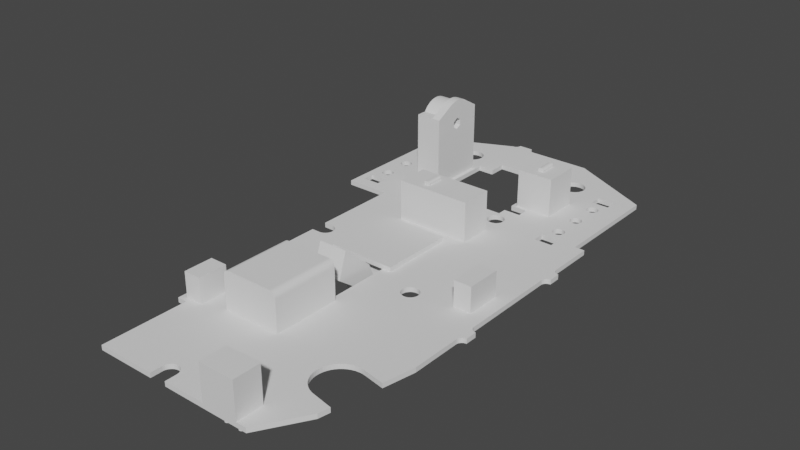 # Source: mousemod1.blend  (saved by Blender 2.82.7; exported with 4.5.12 LTS)
import bpy
from mathutils import Matrix  # noqa: F401  (used for matrix-valued properties, if any)

bpy.ops.wm.read_factory_settings(use_empty=True)
scene = bpy.context.scene
scene.name = 'Scene'

# ---- collections
col_collection = bpy.data.collections.new('Collection'); scene.collection.children.link(col_collection)

# ---- world
world_world = bpy.data.worlds.new('World'); scene.world = world_world
world_world.use_nodes = True; world_world.node_tree.nodes.clear()
_N = world_world.node_tree.nodes; _L = world_world.node_tree.links
n0 = _N.new('ShaderNodeOutputWorld'); n0.name = 'World Output'; n0.location = (300, 300)
n1 = _N.new('ShaderNodeBackground'); n1.name = 'Background'; n1.location = (10, 300)
n1.inputs[0].default_value = (0.05088, 0.05088, 0.05088, 1.0)
_L.new(n1.outputs[0], n0.inputs[0])
n0.is_active_output = True
world_world.color = (0.05088, 0.05088, 0.05088)
world_world.use_sun_shadow = False
world_world.sun_shadow_jitter_overblur = 0.0

# ---- meshes
me_g305_circuit = bpy.data.meshes.new('G305 circuit')
me_g305_circuit.from_pydata([(-8.771, 18.59, 0.8), (-8.771, 18.59, 0.0), (-8.81, 18.9, 0.8), (-8.81, 18.9, 0.0), (-8.771, 19.21, 0.8), (-8.771, 19.21, 0.0), (-8.655, 19.5, 0.8), (-8.655, 19.5, 0.0), (-8.471, 19.75, 0.8), (-8.471, 19.75, 0.0), (-8.23, 19.95, 0.8), (-8.23, 19.95, 0.0), (-7.946, 20.09, 0.8), (-7.946, 20.09, 0.0), (-7.638, 20.15, 0.8), (-7.638, 20.15, 0.0), (-7.326, 20.13, 0.8), (-7.326, 20.13, 0.0), (-7.028, 20.03, 0.8), (-7.028, 20.03, 0.0), (-6.763, 19.86, 0.8), (-6.763, 19.86, 0.0), (-6.549, 19.63, 0.8), (-6.549, 19.63, 0.0), (-6.398, 19.36, 0.8), (-6.398, 19.36, 0.0), (-6.32, 19.06, 0.8), (-6.32, 19.06, 0.0), (-6.32, 18.74, 0.8), (-6.32, 18.74, 0.0), (-6.398, 18.44, 0.8), (-6.398, 18.44, 0.0), (-6.549, 18.16, 0.8), (-6.549, 18.16, 0.0), (-6.763, 17.94, 0.8), (-6.763, 17.94, 0.0), (-7.028, 17.77, 0.8), (-7.028, 17.77, 0.0), (-7.326, 17.67, 0.8), (-7.326, 17.67, 0.0), (-7.638, 17.65, 0.8), (-7.638, 17.65, 0.0), (-7.946, 17.71, 0.8), (-7.946, 17.71, 0.0), (-8.23, 17.84, 0.8), (-8.23, 17.84, 0.0), (-8.471, 18.04, 0.8), (-8.471, 18.04, 0.0), (-8.655, 18.3, 0.8), (-8.655, 18.3, 0.0), (-18.68, 26.42, 0.8), (-18.68, 26.42, 0.0), (-18.71, 26.68, 0.8), (-18.71, 26.68, 0.0), (-18.68, 26.94, 0.8), (-18.68, 26.94, 0.0), (-18.58, 27.18, 0.8), (-18.58, 27.18, 0.0), (-18.42, 27.39, 0.8), (-18.42, 27.39, 0.0), (-18.21, 27.54, 0.8), (-18.21, 27.54, 0.0), (-17.97, 27.64, 0.8), (-17.97, 27.64, 0.0), (-17.71, 27.68, 0.8), (-17.71, 27.68, 0.0), (-17.45, 27.64, 0.8), (-17.45, 27.64, 0.0), (-17.21, 27.54, 0.8), (-17.21, 27.54, 0.0), (-17.0, 27.39, 0.8), (-17.0, 27.39, 0.0), (-16.84, 27.18, 0.8), (-16.84, 27.18, 0.0), (-16.74, 26.94, 0.8), (-16.74, 26.94, 0.0), (-16.71, 26.68, 0.8), (-16.71, 26.68, 0.0), (-16.74, 26.42, 0.8), (-16.74, 26.42, 0.0), (-16.84, 26.18, 0.8), (-16.84, 26.18, 0.0), (-17.0, 25.97, 0.8), (-17.0, 25.97, 0.0), (-17.21, 25.81, 0.8), (-17.21, 25.81, 0.0), (-17.45, 25.71, 0.8), (-17.45, 25.71, 0.0), (-17.71, 25.68, 0.8), (-17.71, 25.68, 0.0), (-17.97, 25.71, 0.8), (-17.97, 25.71, 0.0), (-18.21, 25.81, 0.8), (-18.21, 25.81, 0.0), (-18.42, 25.97, 0.8), (-18.42, 25.97, 0.0), (-18.58, 26.18, 0.8), (-18.58, 26.18, 0.0), (10.13, -8.236, 0.8), (10.13, -8.236, 0.0), (10.09, -7.901, 0.8), (10.09, -7.901, 0.0), (10.13, -7.567, 0.8), (10.13, -7.567, 0.0), (10.24, -7.251, 0.8), (10.24, -7.251, 0.0), (10.43, -6.969, 0.8), (10.43, -6.969, 0.0), (10.67, -6.738, 0.8), (10.67, -6.738, 0.0), (10.97, -6.57, 0.8), (10.97, -6.57, 0.0), (11.29, -6.473, 0.8), (11.29, -6.473, 0.0), (11.62, -6.454, 0.8), (11.62, -6.454, 0.0), (11.96, -6.512, 0.8), (11.96, -6.512, 0.0), (12.27, -6.646, 0.8), (12.27, -6.646, 0.0), (12.54, -6.847, 0.8), (12.54, -6.847, 0.0), (12.75, -7.104, 0.8), (12.75, -7.104, 0.0), (12.9, -7.405, 0.8), (12.9, -7.405, 0.0), (12.98, -7.733, 0.8), (12.98, -7.733, 0.0), (12.98, -8.07, 0.8), (12.98, -8.07, 0.0), (12.9, -8.397, 0.8), (12.9, -8.397, 0.0), (12.75, -8.698, 0.8), (12.75, -8.698, 0.0), (12.54, -8.956, 0.8), (12.54, -8.956, 0.0), (12.27, -9.157, 0.8), (12.27, -9.157, 0.0), (11.96, -9.29, 0.8), (11.96, -9.29, 0.0), (11.62, -9.349, 0.8), (11.62, -9.349, 0.0), (11.29, -9.329, 0.8), (11.29, -9.329, 0.0), (10.97, -9.233, 0.8), (10.97, -9.233, 0.0), (10.67, -9.064, 0.8), (10.67, -9.064, 0.0), (10.43, -8.833, 0.8), (10.43, -8.833, 0.0), (10.24, -8.552, 0.8), (10.24, -8.552, 0.0), (-18.68, 21.34, 0.8), (-18.68, 21.34, 0.0), (-18.71, 21.6, 0.8), (-18.71, 21.6, 0.0), (-18.68, 21.86, 0.8), (-18.68, 21.86, 0.0), (-18.58, 22.1, 0.8), (-18.58, 22.1, 0.0), (-18.42, 22.31, 0.8), (-18.42, 22.31, 0.0), (-18.21, 22.46, 0.8), (-18.21, 22.46, 0.0), (-17.97, 22.56, 0.8), (-17.97, 22.56, 0.0), (-17.71, 22.6, 0.8), (-17.71, 22.6, 0.0), (-17.45, 22.56, 0.8), (-17.45, 22.56, 0.0), (-17.21, 22.46, 0.8), (-17.21, 22.46, 0.0), (-17.0, 22.31, 0.8), (-17.0, 22.31, 0.0), (-16.84, 22.1, 0.8), (-16.84, 22.1, 0.0), (-16.74, 21.86, 0.8), (-16.74, 21.86, 0.0), (-16.71, 21.6, 0.8), (-16.71, 21.6, 0.0), (-16.74, 21.34, 0.8), (-16.74, 21.34, 0.0), (-16.84, 21.1, 0.8), (-16.84, 21.1, 0.0), (-17.0, 20.89, 0.8), (-17.0, 20.89, 0.0), (-17.21, 20.73, 0.8), (-17.21, 20.73, 0.0), (-17.45, 20.63, 0.8), (-17.45, 20.63, 0.0), (-17.71, 20.6, 0.8), (-17.71, 20.6, 0.0), (-17.97, 20.63, 0.8), (-17.97, 20.63, 0.0), (-18.21, 20.73, 0.8), (-18.21, 20.73, 0.0), (-18.42, 20.89, 0.8), (-18.42, 20.89, 0.0), (-18.58, 21.1, 0.8), (-18.58, 21.1, 0.0), (16.75, 26.42, 0.8), (16.75, 26.42, 0.0), (16.71, 26.68, 0.8), (16.71, 26.68, 0.0), (16.75, 26.94, 0.8), (16.75, 26.94, 0.0), (16.85, 27.18, 0.8), (16.85, 27.18, 0.0), (17.0, 27.39, 0.8), (17.0, 27.39, 0.0), (17.21, 27.54, 0.8), (17.21, 27.54, 0.0), (17.45, 27.64, 0.8), (17.45, 27.64, 0.0), (17.71, 27.68, 0.8), (17.71, 27.68, 0.0), (17.97, 27.64, 0.8), (17.97, 27.64, 0.0), (18.21, 27.54, 0.8), (18.21, 27.54, 0.0), (18.42, 27.39, 0.8), (18.42, 27.39, 0.0), (18.58, 27.18, 0.8), (18.58, 27.18, 0.0), (18.68, 26.94, 0.8), (18.68, 26.94, 0.0), (18.71, 26.68, 0.8), (18.71, 26.68, 0.0), (18.68, 26.42, 0.8), (18.68, 26.42, 0.0), (18.58, 26.18, 0.8), (18.58, 26.18, 0.0), (18.42, 25.97, 0.8), (18.42, 25.97, 0.0), (18.21, 25.81, 0.8), (18.21, 25.81, 0.0), (17.97, 25.71, 0.8), (17.97, 25.71, 0.0), (17.71, 25.68, 0.8), (17.71, 25.68, 0.0), (17.45, 25.71, 0.8), (17.45, 25.71, 0.0), (17.21, 25.81, 0.8), (17.21, 25.81, 0.0), (17.0, 25.97, 0.8), (17.0, 25.97, 0.0), (16.85, 26.18, 0.8), (16.85, 26.18, 0.0), (19.21, 19.1, 0.0), (19.21, 17.1, 0.0), (19.21, 19.1, 0.8), (19.21, 17.1, 0.8), (16.21, 19.1, 0.0), (16.21, 19.1, 0.8), (16.21, 17.1, 0.0), (16.21, 17.1, 0.8), (16.75, 21.34, 0.8), (16.75, 21.34, 0.0), (16.71, 21.6, 0.8), (16.71, 21.6, 0.0), (16.75, 21.86, 0.8), (16.75, 21.86, 0.0), (16.85, 22.1, 0.8), (16.85, 22.1, 0.0), (17.0, 22.31, 0.8), (17.0, 22.31, 0.0), (17.21, 22.46, 0.8), (17.21, 22.46, 0.0), (17.45, 22.56, 0.8), (17.45, 22.56, 0.0), (17.71, 22.6, 0.8), (17.71, 22.6, 0.0), (17.97, 22.56, 0.8), (17.97, 22.56, 0.0), (18.21, 22.46, 0.8), (18.21, 22.46, 0.0), (18.42, 22.31, 0.8), (18.42, 22.31, 0.0), (18.58, 22.1, 0.8), (18.58, 22.1, 0.0), (18.68, 21.86, 0.8), (18.68, 21.86, 0.0), (18.71, 21.6, 0.8), (18.71, 21.6, 0.0), (18.68, 21.34, 0.8), (18.68, 21.34, 0.0), (18.58, 21.1, 0.8), (18.58, 21.1, 0.0), (18.42, 20.89, 0.8), (18.42, 20.89, 0.0), (18.21, 20.73, 0.8), (18.21, 20.73, 0.0), (17.97, 20.63, 0.8), (17.97, 20.63, 0.0), (17.71, 20.6, 0.8), (17.71, 20.6, 0.0), (17.45, 20.63, 0.8), (17.45, 20.63, 0.0), (17.21, 20.73, 0.8), (17.21, 20.73, 0.0), (17.0, 20.89, 0.8), (17.0, 20.89, 0.0), (16.85, 21.1, 0.8), (16.85, 21.1, 0.0), (-12.78, 36.96, 0.8), (-12.78, 36.96, 0.0), (-12.82, 37.35, 0.8), (-12.82, 37.35, 0.0), (-12.78, 37.74, 0.8), (-12.78, 37.74, 0.0), (-12.67, 38.12, 0.8), (-12.67, 38.12, 0.0), (-12.48, 38.46, 0.8), (-12.48, 38.46, 0.0), (-12.23, 38.77, 0.8), (-12.23, 38.77, 0.0), (-11.93, 39.01, 0.8), (-11.93, 39.01, 0.0), (-11.59, 39.2, 0.8), (-11.59, 39.2, 0.0), (-11.21, 39.31, 0.8), (-11.21, 39.31, 0.0), (-10.82, 39.35, 0.8), (-10.82, 39.35, 0.0), (-10.43, 39.31, 0.8), (-10.43, 39.31, 0.0), (-10.05, 39.2, 0.8), (-10.05, 39.2, 0.0), (-9.709, 39.01, 0.8), (-9.709, 39.01, 0.0), (-9.406, 38.77, 0.8), (-9.406, 38.77, 0.0), (-9.157, 38.46, 0.8), (-9.157, 38.46, 0.0), (-8.972, 38.12, 0.8), (-8.972, 38.12, 0.0), (-8.859, 37.74, 0.8), (-8.859, 37.74, 0.0), (-8.82, 37.35, 0.8), (-8.82, 37.35, 0.0), (-8.859, 36.96, 0.8), (-8.859, 36.96, 0.0), (-8.972, 36.59, 0.8), (-8.972, 36.59, 0.0), (-9.157, 36.24, 0.8), (-9.157, 36.24, 0.0), (-9.406, 35.94, 0.8), (-9.406, 35.94, 0.0), (-9.709, 35.69, 0.8), (-9.709, 35.69, 0.0), (-10.05, 35.5, 0.8), (-10.05, 35.5, 0.0), (-10.43, 35.39, 0.8), (-10.43, 35.39, 0.0), (-10.82, 35.35, 0.8), (-10.82, 35.35, 0.0), (-11.21, 35.39, 0.8), (-11.21, 35.39, 0.0), (-11.59, 35.5, 0.8), (-11.59, 35.5, 0.0), (-11.93, 35.69, 0.8), (-11.93, 35.69, 0.0), (-12.23, 35.94, 0.8), (-12.23, 35.94, 0.0), (-12.48, 36.24, 0.8), (-12.48, 36.24, 0.0), (-12.67, 36.59, 0.8), (-12.67, 36.59, 0.0), (-16.21, 36.21, 0.0), (-16.21, 34.21, 0.0), (-16.21, 36.21, 0.8), (-16.21, 34.21, 0.8), (-19.21, 36.21, 0.0), (-19.21, 36.21, 0.8), (-19.21, 34.21, 0.0), (-19.21, 34.21, 0.8), (16.75, 31.5, 0.8), (16.75, 31.5, 0.0), (16.71, 31.76, 0.8), (16.71, 31.76, 0.0), (16.75, 32.02, 0.8), (16.75, 32.02, 0.0), (16.85, 32.26, 0.8), (16.85, 32.26, 0.0), (17.0, 32.47, 0.8), (17.0, 32.47, 0.0), (17.21, 32.62, 0.8), (17.21, 32.62, 0.0), (17.45, 32.72, 0.8), (17.45, 32.72, 0.0), (17.71, 32.76, 0.8), (17.71, 32.76, 0.0), (17.97, 32.72, 0.8), (17.97, 32.72, 0.0), (18.21, 32.62, 0.8), (18.21, 32.62, 0.0), (18.42, 32.47, 0.8), (18.42, 32.47, 0.0), (18.58, 32.26, 0.8), (18.58, 32.26, 0.0), (18.68, 32.02, 0.8), (18.68, 32.02, 0.0), (18.71, 31.76, 0.8), (18.71, 31.76, 0.0), (18.68, 31.5, 0.8), (18.68, 31.5, 0.0), (18.58, 31.26, 0.8), (18.58, 31.26, 0.0), (18.42, 31.05, 0.8), (18.42, 31.05, 0.0), (18.21, 30.89, 0.8), (18.21, 30.89, 0.0), (17.97, 30.79, 0.8), (17.97, 30.79, 0.0), (17.71, 30.76, 0.8), (17.71, 30.76, 0.0), (17.45, 30.79, 0.8), (17.45, 30.79, 0.0), (17.21, 30.89, 0.8), (17.21, 30.89, 0.0), (17.0, 31.05, 0.8), (17.0, 31.05, 0.0), (16.85, 31.26, 0.8), (16.85, 31.26, 0.0), (6.029, 18.56, 0.8), (6.029, 18.56, 0.0), (5.99, 18.9, 0.8), (5.99, 18.9, 0.0), (6.029, 19.23, 0.8), (6.029, 19.23, 0.0), (6.144, 19.55, 0.8), (6.144, 19.55, 0.0), (6.329, 19.83, 0.8), (6.329, 19.83, 0.0), (6.574, 20.06, 0.8), (6.574, 20.06, 0.0), (6.866, 20.23, 0.8), (6.866, 20.23, 0.0), (7.188, 20.33, 0.8), (7.188, 20.33, 0.0), (7.525, 20.35, 0.8), (7.525, 20.35, 0.0), (7.856, 20.29, 0.8), (7.856, 20.29, 0.0), (8.165, 20.15, 0.8), (8.165, 20.15, 0.0), (8.435, 19.95, 0.8), (8.435, 19.95, 0.0), (8.652, 19.7, 0.8), (8.652, 19.7, 0.0), (8.803, 19.39, 0.8), (8.803, 19.39, 0.0), (8.88, 19.07, 0.8), (8.88, 19.07, 0.0), (8.88, 18.73, 0.8), (8.88, 18.73, 0.0), (8.803, 18.4, 0.8), (8.803, 18.4, 0.0), (8.652, 18.1, 0.8), (8.652, 18.1, 0.0), (8.435, 17.84, 0.8), (8.435, 17.84, 0.0), (8.165, 17.64, 0.8), (8.165, 17.64, 0.0), (7.856, 17.51, 0.8), (7.856, 17.51, 0.0), (7.525, 17.45, 0.8), (7.525, 17.45, 0.0), (7.188, 17.47, 0.8), (7.188, 17.47, 0.0), (6.866, 17.57, 0.8), (6.866, 17.57, 0.0), (6.574, 17.74, 0.8), (6.574, 17.74, 0.0), (6.329, 17.97, 0.8), (6.329, 17.97, 0.0), (6.144, 18.25, 0.8), (6.144, 18.25, 0.0), (-6.877, 22.45, 0.0), (-6.877, 34.15, 0.0), (-6.877, 22.45, 0.8), (-6.877, 34.15, 0.8), (-4.127, 22.45, 0.0), (-4.127, 22.45, 0.8), (-4.127, 18.1, 0.0), (-4.127, 18.1, 0.8), (4.128, 18.1, 0.0), (4.128, 18.1, 0.8), (4.128, 21.0, 0.0), (4.128, 21.0, 0.8), (6.631, 21.0, 0.0), (6.631, 21.0, 0.8), (6.631, 22.55, 0.0), (6.631, 22.55, 0.8), (9.531, 22.55, 0.0), (9.531, 22.55, 0.8), (9.531, 24.55, 0.0), (9.531, 24.55, 0.8), (6.631, 24.55, 0.0), (6.631, 24.55, 0.8), (6.631, 31.75, 0.0), (6.631, 31.75, 0.8), (9.531, 31.75, 0.0), (9.531, 31.75, 0.8), (9.531, 33.75, 0.0), (9.531, 33.75, 0.8), (6.631, 33.75, 0.0), (6.631, 33.75, 0.8), (6.631, 34.65, 0.0), (6.631, 34.65, 0.8), (4.128, 37.15, 0.0), (4.128, 37.15, 0.8), (-4.127, 37.15, 0.0), (-4.127, 37.15, 0.8), (-4.127, 34.15, 0.0), (-4.127, 34.15, 0.8), (8.693, 36.96, 0.8), (8.693, 36.96, 0.0), (8.654, 37.35, 0.8), (8.654, 37.35, 0.0), (8.693, 37.74, 0.8), (8.693, 37.74, 0.0), (8.807, 38.12, 0.8), (8.807, 38.12, 0.0), (8.991, 38.46, 0.8), (8.991, 38.46, 0.0), (9.24, 38.77, 0.8), (9.24, 38.77, 0.0), (9.543, 39.01, 0.8), (9.543, 39.01, 0.0), (9.889, 39.2, 0.8), (9.889, 39.2, 0.0), (10.26, 39.31, 0.8), (10.26, 39.31, 0.0), (10.65, 39.35, 0.8), (10.65, 39.35, 0.0), (11.04, 39.31, 0.8), (11.04, 39.31, 0.0), (11.42, 39.2, 0.8), (11.42, 39.2, 0.0), (11.77, 39.01, 0.8), (11.77, 39.01, 0.0), (12.07, 38.77, 0.8), (12.07, 38.77, 0.0), (12.32, 38.46, 0.8), (12.32, 38.46, 0.0), (12.5, 38.12, 0.8), (12.5, 38.12, 0.0), (12.62, 37.74, 0.8), (12.62, 37.74, 0.0), (12.65, 37.35, 0.8), (12.65, 37.35, 0.0), (12.62, 36.96, 0.8), (12.62, 36.96, 0.0), (12.5, 36.59, 0.8), (12.5, 36.59, 0.0), (12.32, 36.24, 0.8), (12.32, 36.24, 0.0), (12.07, 35.94, 0.8), (12.07, 35.94, 0.0), (11.77, 35.69, 0.8), (11.77, 35.69, 0.0), (11.42, 35.5, 0.8), (11.42, 35.5, 0.0), (11.04, 35.39, 0.8), (11.04, 35.39, 0.0), (10.65, 35.35, 0.8), (10.65, 35.35, 0.0), (10.26, 35.39, 0.8), (10.26, 35.39, 0.0), (9.889, 35.5, 0.8), (9.889, 35.5, 0.0), (9.543, 35.69, 0.8), (9.543, 35.69, 0.0), (9.24, 35.94, 0.8), (9.24, 35.94, 0.0), (8.991, 36.24, 0.8), (8.991, 36.24, 0.0), (8.807, 36.59, 0.8), (8.807, 36.59, 0.0), (-16.21, 19.1, 0.0), (-16.21, 17.1, 0.0), (-16.21, 19.1, 0.8), (-16.21, 17.1, 0.8), (-19.21, 19.1, 0.0), (-19.21, 19.1, 0.8), (-19.21, 17.1, 0.0), (-19.21, 17.1, 0.8), (-18.68, 31.5, 0.8), (-18.68, 31.5, 0.0), (-18.71, 31.76, 0.8), (-18.71, 31.76, 0.0), (-18.68, 32.02, 0.8), (-18.68, 32.02, 0.0), (-18.58, 32.26, 0.8), (-18.58, 32.26, 0.0), (-18.42, 32.47, 0.8), (-18.42, 32.47, 0.0), (-18.21, 32.62, 0.8), (-18.21, 32.62, 0.0), (-17.97, 32.72, 0.8), (-17.97, 32.72, 0.0), (-17.71, 32.76, 0.8), (-17.71, 32.76, 0.0), (-17.45, 32.72, 0.8), (-17.45, 32.72, 0.0), (-17.21, 32.62, 0.8), (-17.21, 32.62, 0.0), (-17.0, 32.47, 0.8), (-17.0, 32.47, 0.0), (-16.84, 32.26, 0.8), (-16.84, 32.26, 0.0), (-16.74, 32.02, 0.8), (-16.74, 32.02, 0.0), (-16.71, 31.76, 0.8), (-16.71, 31.76, 0.0), (-16.74, 31.5, 0.8), (-16.74, 31.5, 0.0), (-16.84, 31.26, 0.8), (-16.84, 31.26, 0.0), (-17.0, 31.05, 0.8), (-17.0, 31.05, 0.0), (-17.21, 30.89, 0.8), (-17.21, 30.89, 0.0), (-17.45, 30.79, 0.8), (-17.45, 30.79, 0.0), (-17.71, 30.76, 0.8), (-17.71, 30.76, 0.0), (-17.97, 30.79, 0.8), (-17.97, 30.79, 0.0), (-18.21, 30.89, 0.8), (-18.21, 30.89, 0.0), (-18.42, 31.05, 0.8), (-18.42, 31.05, 0.0), (-18.58, 31.26, 0.8), (-18.58, 31.26, 0.0), (16.21, 36.21, 0.0), (19.21, 36.21, 0.0), (16.21, 36.21, 0.8), (19.21, 36.21, 0.8), (16.21, 34.21, 0.0), (16.21, 34.21, 0.8), (19.21, 34.21, 0.0), (19.21, 34.21, 0.8), (4.04, -16.4, 0.0), (-4.36, -16.4, 0.0), (4.04, -16.4, 0.8), (-4.36, -16.4, 0.8), (4.04, 5.799, 0.0), (4.04, 5.799, 0.8), (-4.36, 5.799, 0.0), (-4.36, 5.799, 0.8), (24.04, 11.0, 0.0), (24.04, 18.9, 0.0), (24.04, 11.0, 0.8), (24.04, 18.9, 0.8), (25.04, 10.0, 0.8), (25.04, 10.0, 0.0), (24.78, 10.03, 0.8), (24.78, 10.03, 0.0), (24.54, 10.13, 0.8), (24.54, 10.13, 0.0), (24.33, 10.29, 0.8), (24.33, 10.29, 0.0), (24.17, 10.5, 0.8), (24.17, 10.5, 0.0), (24.07, 10.74, 0.8), (24.07, 10.74, 0.0), (25.04, 8.0, 0.0), (25.04, 8.0, 0.8), (24.04, 7.0, 0.8), (24.04, 7.0, 0.0), (24.07, 7.259, 0.8), (24.07, 7.259, 0.0), (24.17, 7.5, 0.8), (24.17, 7.5, 0.0), (24.33, 7.707, 0.8), (24.33, 7.707, 0.0), (24.54, 7.866, 0.8), (24.54, 7.866, 0.0), (24.78, 7.966, 0.8), (24.78, 7.966, 0.0), (24.04, -9.498, 0.0), (24.04, -9.498, 0.8), (25.04, -10.5, 0.8), (25.04, -10.5, 0.0), (24.78, -10.46, 0.8), (24.78, -10.46, 0.0), (24.54, -10.36, 0.8), (24.54, -10.36, 0.0), (24.33, -10.21, 0.8), (24.33, -10.21, 0.0), (24.17, -9.998, 0.8), (24.17, -9.998, 0.0), (24.07, -9.757, 0.8), (24.07, -9.757, 0.0), (25.04, -12.5, 0.0), (25.04, -12.5, 0.8), (24.04, -13.5, 0.8), (24.04, -13.5, 0.0), (24.07, -13.24, 0.8), (24.07, -13.24, 0.0), (24.17, -13.0, 0.8), (24.17, -13.0, 0.0), (24.33, -12.79, 0.8), (24.33, -12.79, 0.0), (24.54, -12.63, 0.8), (24.54, -12.63, 0.0), (24.78, -12.53, 0.8), (24.78, -12.53, 0.0), (24.04, -22.01, 0.0), (24.04, -22.01, 0.8), (22.99, -27.4, 0.0), (22.99, -27.4, 0.8), (19.45, -26.71, 0.0), (19.45, -26.71, 0.8), (17.92, -34.56, 0.8), (17.92, -34.56, 0.0), (17.39, -34.42, 0.8), (17.39, -34.42, 0.0), (16.89, -34.21, 0.0), (16.89, -34.21, 0.8), (16.42, -33.93, 0.0), (16.42, -33.93, 0.8), (15.99, -33.59, 0.0), (15.99, -33.59, 0.8), (15.61, -33.2, 0.0), (15.61, -33.2, 0.8), (15.29, -32.75, 0.0), (15.29, -32.75, 0.8), (15.04, -32.27, 0.0), (15.04, -32.27, 0.8), (14.85, -31.76, 0.0), (14.85, -31.76, 0.8), (14.73, -31.23, 0.0), (14.73, -31.23, 0.8), (14.69, -30.68, 0.0), (14.69, -30.68, 0.8), (14.72, -30.14, 0.0), (14.72, -30.14, 0.8), (14.82, -29.6, 0.0), (14.82, -29.6, 0.8), (15.0, -29.09, 0.0), (15.0, -29.09, 0.8), (15.24, -28.6, 0.0), (15.24, -28.6, 0.8), (15.55, -28.15, 0.0), (15.55, -28.15, 0.8), (15.92, -27.74, 0.0), (15.92, -27.74, 0.8), (16.34, -27.4, 0.0), (16.34, -27.4, 0.8), (16.8, -27.11, 0.0), (16.8, -27.11, 0.8), (17.3, -26.88, 0.0), (17.3, -26.88, 0.8), (17.83, -26.73, 0.0), (17.83, -26.73, 0.8), (18.37, -26.65, 0.0), (18.37, -26.65, 0.8), (18.91, -26.64, 0.0), (18.91, -26.64, 0.8), (21.45, -35.25, 0.0), (21.45, -35.25, 0.8), (21.08, -37.16, 0.0), (21.08, -37.16, 0.8), (16.51, -44.6, 0.0), (16.51, -44.6, 0.8), (1.74, -44.6, 0.0), (1.74, -44.6, 0.8), (1.74, -42.65, 0.0), (1.74, -42.65, 0.8), (-1.16, -42.65, 0.8), (-1.16, -42.65, 0.0), (-1.123, -42.33, 0.8), (-1.123, -42.33, 0.0), (-1.016, -42.02, 0.0), (-1.016, -42.02, 0.8), (-0.8434, -41.75, 0.0), (-0.8434, -41.75, 0.8), (-0.6138, -41.52, 0.0), (-0.6138, -41.52, 0.8), (-0.3389, -41.34, 0.0), (-0.3389, -41.34, 0.8), (-0.03244, -41.24, 0.0), (-0.03244, -41.24, 0.8), (0.2902, -41.2, 0.0), (0.2902, -41.2, 0.8), (0.6129, -41.24, 0.0), (0.6129, -41.24, 0.8), (0.9194, -41.34, 0.0), (0.9194, -41.34, 0.8), (1.194, -41.52, 0.0), (1.194, -41.52, 0.8), (1.424, -41.75, 0.0), (1.424, -41.75, 0.8), (1.597, -42.02, 0.0), (1.597, -42.02, 0.8), (1.704, -42.33, 0.0), (1.704, -42.33, 0.8), (-1.16, -44.6, 0.0), (-1.16, -44.6, 0.8), (-11.16, -44.6, 0.0), (-11.16, -44.6, 0.8), (-11.16, -30.1, 0.0), (-11.16, -30.1, 0.8), (-12.86, -30.1, 0.0), (-12.86, -30.1, 0.8), (-12.86, -2.601, 0.0), (-12.86, -2.601, 0.8), (-11.36, -2.601, 0.0), (-11.36, -2.601, 0.8), (-11.36, 0.2987, 0.8), (-11.36, 0.2987, 0.0), (-11.04, 0.2624, 0.8), (-11.04, 0.2624, 0.0), (-10.73, 0.1551, 0.0), (-10.73, 0.1551, 0.8), (-10.46, -0.01762, 0.0), (-10.46, -0.01762, 0.8), (-10.23, -0.2472, 0.0), (-10.23, -0.2472, 0.8), (-10.05, -0.5221, 0.0), (-10.05, -0.5221, 0.8), (-9.946, -0.8286, 0.0), (-9.946, -0.8286, 0.8), (-9.91, -1.151, 0.0), (-9.91, -1.151, 0.8), (-9.946, -1.474, 0.0), (-9.946, -1.474, 0.8), (-10.05, -1.78, 0.0), (-10.05, -1.78, 0.8), (-10.23, -2.055, 0.0), (-10.23, -2.055, 0.8), (-10.46, -2.285, 0.0), (-10.46, -2.285, 0.8), (-10.73, -2.458, 0.0), (-10.73, -2.458, 0.8), (-11.04, -2.565, 0.0), (-11.04, -2.565, 0.8), (-12.86, 0.2987, 0.0), (-12.86, 0.2987, 0.8), (-12.86, 15.0, 0.0), (-12.86, 15.0, 0.8), (-20.51, 15.0, 0.0), (-20.51, 15.0, 0.8), (-20.51, 39.4, 0.0), (-20.51, 39.4, 0.8), (-7.51, 45.4, 0.0), (-7.51, 45.4, 0.8), (-7.51, 45.4, 0.0), (-7.51, 45.4, 0.8), (-6.511, 46.45, 0.0), (-6.526, 46.22, 0.0), (-6.511, 46.45, 0.8), (-6.526, 46.22, 0.8), (-6.594, 46.0, 0.0), (-6.594, 46.0, 0.8), (-6.711, 45.8, 0.0), (-6.711, 45.8, 0.8), (-6.87, 45.63, 0.0), (-6.87, 45.63, 0.8), (-7.064, 45.5, 0.0), (-7.064, 45.5, 0.8), (-7.281, 45.43, 0.0), (-7.281, 45.43, 0.8), (-4.009, 46.45, 0.0), (-4.009, 46.45, 0.8), (-3.01, 45.4, 0.0), (-3.239, 45.43, 0.0), (-3.01, 45.4, 0.8), (-3.239, 45.43, 0.8), (-3.456, 45.5, 0.0), (-3.456, 45.5, 0.8), (-3.649, 45.63, 0.0), (-3.649, 45.63, 0.8), (-3.808, 45.8, 0.0), (-3.808, 45.8, 0.8), (-3.925, 46.0, 0.0), (-3.925, 46.0, 0.8), (-3.993, 46.22, 0.0), (-3.993, 46.22, 0.8), (7.89, 45.4, 0.0), (7.89, 45.4, 0.8), (22.39, 38.1, 0.0), (22.39, 38.1, 0.8), (22.39, 18.9, 0.0), (22.39, 18.9, 0.8), (-1.816, -26.0, -2.4), (-1.83, -25.9, -2.4), (-1.816, -25.8, -2.4), (-1.776, -25.7, -2.4), (-1.713, -25.62, -2.4), (-1.63, -25.55, -2.4), (-1.533, -25.51, -2.4), (-1.43, -25.5, -2.4), (-1.326, -25.51, -2.4), (-1.23, -25.55, -2.4), (-1.147, -25.62, -2.4), (-1.083, -25.7, -2.4), (-1.043, -25.8, -2.4), (-1.03, -25.9, -2.4), (-1.043, -26.0, -2.4), (-1.083, -26.1, -2.4), (-1.147, -26.18, -2.4), (-1.23, -26.25, -2.4), (-1.326, -26.29, -2.4), (-1.43, -26.3, -2.4), (-1.533, -26.29, -2.4), (-1.63, -26.25, -2.4), (-1.713, -26.18, -2.4), (-1.776, -26.1, -2.4), (-1.816, -25.8, 0.8), (-1.83, -25.9, 0.8), (-1.816, -26.0, 0.8), (-1.776, -26.1, 0.8), (-1.713, -26.18, 0.8), (-1.63, -26.25, 0.8), (-1.533, -26.29, 0.8), (-1.43, -26.3, 0.8), (-1.326, -26.29, 0.8), (-1.23, -26.25, 0.8), (-1.147, -26.18, 0.8), (-1.083, -26.1, 0.8), (-1.043, -26.0, 0.8), (-1.03, -25.9, 0.8), (-1.043, -25.8, 0.8), (-1.083, -25.7, 0.8), (-1.147, -25.62, 0.8), (-1.23, -25.55, 0.8), (-1.326, -25.51, 0.8), (-1.43, -25.5, 0.8), (-1.533, -25.51, 0.8), (-1.63, -25.55, 0.8), (-1.713, -25.62, 0.8), (-1.776, -25.7, 0.8), (0.7238, -26.0, -2.4), (0.7102, -25.9, -2.4), (0.7238, -25.8, -2.4), (0.7638, -25.7, -2.4), (0.8274, -25.62, -2.4), (0.9102, -25.55, -2.4), (1.007, -25.51, -2.4), (1.11, -25.5, -2.4), (1.214, -25.51, -2.4), (1.31, -25.55, -2.4), (1.393, -25.62, -2.4), (1.457, -25.7, -2.4), (1.497, -25.8, -2.4), (1.51, -25.9, -2.4), (1.497, -26.0, -2.4), (1.457, -26.1, -2.4), (1.393, -26.18, -2.4), (1.31, -26.25, -2.4), (1.214, -26.29, -2.4), (1.11, -26.3, -2.4), (1.007, -26.29, -2.4), (0.9102, -26.25, -2.4), (0.8274, -26.18, -2.4), (0.7638, -26.1, -2.4), (0.7238, -25.8, 0.8), (0.7102, -25.9, 0.8), (0.7238, -26.0, 0.8), (0.7638, -26.1, 0.8), (0.8274, -26.18, 0.8), (0.9102, -26.25, 0.8), (1.007, -26.29, 0.8), (1.11, -26.3, 0.8), (1.214, -26.29, 0.8), (1.31, -26.25, 0.8), (1.393, -26.18, 0.8), (1.457, -26.1, 0.8), (1.497, -26.0, 0.8), (1.51, -25.9, 0.8), (1.497, -25.8, 0.8), (1.457, -25.7, 0.8), (1.393, -25.62, 0.8), (1.31, -25.55, 0.8), (1.214, -25.51, 0.8), (1.11, -25.5, 0.8), (1.007, -25.51, 0.8), (0.9102, -25.55, 0.8), (0.8274, -25.62, 0.8), (0.7638, -25.7, 0.8), (-5.16, -16.4, 6.3), (-5.16, -27.9, 6.3), (-5.126, -27.9, 6.559), (-5.026, -27.9, 6.8), (-4.867, -27.9, 7.007), (-4.66, -27.9, 7.166), (-4.419, -27.9, 7.266), (-4.16, -27.9, 7.3), (-4.16, -16.4, 7.3), (-4.419, -16.4, 7.266), (-4.66, -16.4, 7.166), (-4.867, -16.4, 7.007), (-5.026, -16.4, 6.8), (-5.126, -16.4, 6.559), (3.84, -27.9, 7.3), (3.84, -16.4, 7.3), (4.84, -27.9, 6.3), (4.84, -27.9, 0.8), (-5.16, -27.9, 0.8), (4.806, -27.9, 6.559), (4.706, -27.9, 6.8), (4.547, -27.9, 7.007), (4.34, -27.9, 7.166), (4.099, -27.9, 7.266), (4.84, -16.4, 6.3), (4.806, -16.4, 6.559), (4.706, -16.4, 6.8), (4.547, -16.4, 7.007), (4.34, -16.4, 7.166), (4.099, -16.4, 7.266), (4.84, -16.4, 0.8), (-5.16, -16.4, 0.8), (-8.896, 30.34, -2.4), (-8.91, 30.44, -2.4), (-8.896, 30.54, -2.4), (-8.856, 30.64, -2.4), (-8.793, 30.72, -2.4), (-8.71, 30.79, -2.4), (-8.613, 30.83, -2.4), (-8.51, 30.84, -2.4), (-8.406, 30.83, -2.4), (-8.31, 30.79, -2.4), (-8.227, 30.72, -2.4), (-8.163, 30.64, -2.4), (-8.123, 30.54, -2.4), (-8.11, 30.44, -2.4), (-8.123, 30.34, -2.4), (-8.163, 30.24, -2.4), (-8.227, 30.16, -2.4), (-8.31, 30.09, -2.4), (-8.406, 30.05, -2.4), (-8.51, 30.04, -2.4), (-8.613, 30.05, -2.4), (-8.71, 30.09, -2.4), (-8.793, 30.16, -2.4), (-8.856, 30.24, -2.4), (-8.896, 30.54, 0.8), (-8.91, 30.44, 0.8), (-8.896, 30.34, 0.8), (-8.856, 30.24, 0.8), (-8.793, 30.16, 0.8), (-8.71, 30.09, 0.8), (-8.613, 30.05, 0.8), (-8.51, 30.04, 0.8), (-8.406, 30.05, 0.8), (-8.31, 30.09, 0.8), (-8.227, 30.16, 0.8), (-8.163, 30.24, 0.8), (-8.123, 30.34, 0.8), (-8.11, 30.44, 0.8), (-8.123, 30.54, 0.8), (-8.163, 30.64, 0.8), (-8.227, 30.72, 0.8), (-8.31, 30.79, 0.8), (-8.406, 30.83, 0.8), (-8.51, 30.84, 0.8), (-8.613, 30.83, 0.8), (-8.71, 30.79, 0.8), (-8.793, 30.72, 0.8), (-8.856, 30.64, 0.8), (-8.896, 27.8, -2.4), (-8.91, 27.9, -2.4), (-8.896, 28.0, -2.4), (-8.856, 28.1, -2.4), (-8.793, 28.18, -2.4), (-8.71, 28.25, -2.4), (-8.613, 28.29, -2.4), (-8.51, 28.3, -2.4), (-8.406, 28.29, -2.4), (-8.31, 28.25, -2.4), (-8.227, 28.18, -2.4), (-8.163, 28.1, -2.4), (-8.123, 28.0, -2.4), (-8.11, 27.9, -2.4), (-8.123, 27.8, -2.4), (-8.163, 27.7, -2.4), (-8.227, 27.62, -2.4), (-8.31, 27.55, -2.4), (-8.406, 27.51, -2.4), (-8.51, 27.5, -2.4), (-8.613, 27.51, -2.4), (-8.71, 27.55, -2.4), (-8.793, 27.62, -2.4), (-8.856, 27.7, -2.4), (-8.896, 28.0, 0.8), (-8.91, 27.9, 0.8), (-8.896, 27.8, 0.8), (-8.856, 27.7, 0.8), (-8.793, 27.62, 0.8), (-8.71, 27.55, 0.8), (-8.613, 27.51, 0.8), (-8.51, 27.5, 0.8), (-8.406, 27.51, 0.8), (-8.31, 27.55, 0.8), (-8.227, 27.62, 0.8), (-8.163, 27.7, 0.8), (-8.123, 27.8, 0.8), (-8.11, 27.9, 0.8), (-8.123, 28.0, 0.8), (-8.163, 28.1, 0.8), (-8.227, 28.18, 0.8), (-8.31, 28.25, 0.8), (-8.406, 28.29, 0.8), (-8.51, 28.3, 0.8), (-8.613, 28.29, 0.8), (-8.71, 28.25, 0.8), (-8.793, 28.18, 0.8), (-8.856, 28.1, 0.8), (-10.01, 23.4, 0.8), (-10.01, 22.9, 0.8), (-10.01, 23.4, -2.4), (-10.01, 22.9, -2.4), (-12.01, 23.4, 0.8), (-12.01, 23.4, -2.4), (-12.01, 22.9, -2.4), (-10.01, 32.4, 0.8), (-7.51, 32.9, 0.8), (-10.01, 32.9, 0.8), (-12.01, 32.4, 0.8), (-8.896, 25.46, 0.8), (-8.856, 25.56, 0.8), (-8.793, 25.64, 0.8), (-8.71, 25.71, 0.8), (-8.613, 25.75, 0.8), (-8.51, 25.76, 0.8), (-8.406, 25.75, 0.8), (-8.31, 25.71, 0.8), (-8.227, 25.64, 0.8), (-8.163, 25.56, 0.8), (-8.123, 25.46, 0.8), (-8.11, 25.36, 0.8), (-7.51, 22.9, 0.8), (-8.123, 25.26, 0.8), (-8.163, 25.16, 0.8), (-8.227, 25.08, 0.8), (-8.31, 25.01, 0.8), (-8.406, 24.97, 0.8), (-8.51, 24.96, 0.8), (-8.613, 24.97, 0.8), (-8.71, 25.01, 0.8), (-8.793, 25.08, 0.8), (-8.856, 25.16, 0.8), (-8.896, 25.26, 0.8), (-8.91, 25.36, 0.8), (-10.01, 32.4, -2.4), (-12.01, 32.4, -2.4), (-10.01, 32.9, -2.4), (-12.01, 32.9, -2.4), (-8.896, 25.26, -2.4), (-8.91, 25.36, -2.4), (-8.896, 25.46, -2.4), (-8.856, 25.56, -2.4), (-8.793, 25.64, -2.4), (-8.71, 25.71, -2.4), (-8.613, 25.75, -2.4), (-8.51, 25.76, -2.4), (-8.406, 25.75, -2.4), (-8.31, 25.71, -2.4), (-8.227, 25.64, -2.4), (-8.163, 25.56, -2.4), (-8.123, 25.46, -2.4), (-8.11, 25.36, -2.4), (-8.123, 25.26, -2.4), (-8.163, 25.16, -2.4), (-8.227, 25.08, -2.4), (-8.31, 25.01, -2.4), (-8.406, 24.97, -2.4), (-8.51, 24.96, -2.4), (-8.613, 24.97, -2.4), (-8.71, 25.01, -2.4), (-8.793, 25.08, -2.4), (-8.856, 25.16, -2.4), (-7.51, 29.71, 14.67), (-7.51, 32.9, 12.8), (-9.01, 29.71, 14.67), (-9.01, 32.9, 12.8), (-7.51, 26.0, 14.5), (-7.51, 26.5, 14.73), (-9.01, 26.0, 14.5), (-9.01, 26.5, 14.73), (-7.51, 27.02, 14.9), (-9.01, 27.02, 14.9), (-7.51, 27.56, 14.99), (-9.01, 27.56, 14.99), (-7.51, 28.11, 15.02), (-9.01, 28.11, 15.02), (-7.51, 28.66, 14.97), (-9.01, 28.66, 14.97), (-7.51, 29.2, 14.85), (-9.01, 29.2, 14.85), (-7.51, 22.9, 12.8), (-9.01, 22.9, 12.8), (-9.01, 31.07, 12.8), (-9.01, 30.75, 13.23), (-9.01, 30.37, 13.62), (-9.01, 29.94, 13.94), (-9.01, 29.47, 14.21), (-9.01, 28.96, 14.4), (-9.01, 28.44, 14.51), (-9.01, 27.9, 14.55), (-9.01, 27.36, 14.51), (-9.01, 26.83, 14.4), (-9.01, 26.33, 14.21), (-9.01, 25.86, 13.94), (-9.01, 25.43, 13.62), (-9.01, 25.05, 13.23), (-9.01, 24.73, 12.8), (-12.01, 24.73, 12.8), (-12.01, 22.9, 12.8), (-12.01, 25.05, 13.23), (-12.01, 25.43, 13.62), (-12.01, 25.86, 13.94), (-12.01, 26.33, 14.21), (-12.01, 26.83, 14.4), (-12.01, 27.36, 14.51), (-12.01, 27.9, 14.55), (-12.01, 28.44, 14.51), (-12.01, 28.96, 14.4), (-12.01, 29.47, 14.21), (-12.01, 29.94, 13.94), (-12.01, 30.37, 13.62), (-12.01, 30.75, 13.23), (-12.01, 31.07, 12.8), (-7.51, 27.9, 9.8), (-7.51, 28.76, 10.3), (-12.01, 27.9, 9.8), (-12.01, 28.76, 10.3), (-7.51, 27.03, 10.3), (-12.01, 27.03, 10.3), (-7.51, 27.03, 11.3), (-12.01, 27.03, 11.3), (-7.51, 27.9, 11.8), (-12.01, 27.9, 11.8), (-7.51, 28.76, 11.3), (-12.01, 28.76, 11.3), (-12.01, 32.9, 12.8), (7.604, 28.05, -2.4), (7.59, 28.15, -2.4), (7.604, 28.25, -2.4), (7.644, 28.35, -2.4), (7.707, 28.43, -2.4), (7.79, 28.5, -2.4), (7.887, 28.54, -2.4), (7.99, 28.55, -2.4), (8.094, 28.54, -2.4), (8.19, 28.5, -2.4), (8.273, 28.43, -2.4), (8.337, 28.35, -2.4), (8.377, 28.25, -2.4), (8.39, 28.15, -2.4), (8.377, 28.05, -2.4), (8.337, 27.95, -2.4), (8.273, 27.87, -2.4), (8.19, 27.8, -2.4), (8.094, 27.76, -2.4), (7.99, 27.75, -2.4), (7.887, 27.76, -2.4), (7.79, 27.8, -2.4), (7.707, 27.87, -2.4), (7.644, 27.95, -2.4), (7.604, 28.25, 0.8), (7.59, 28.15, 0.8), (7.604, 28.05, 0.8), (7.644, 27.95, 0.8), (7.707, 27.87, 0.8), (7.79, 27.8, 0.8), (7.887, 27.76, 0.8), (7.99, 27.75, 0.8), (8.094, 27.76, 0.8), (8.19, 27.8, 0.8), (8.273, 27.87, 0.8), (8.337, 27.95, 0.8), (8.377, 28.05, 0.8), (8.39, 28.15, 0.8), (8.377, 28.25, 0.8), (8.337, 28.35, 0.8), (8.273, 28.43, 0.8), (8.19, 28.5, 0.8), (8.094, 28.54, 0.8), (7.99, 28.55, 0.8), (7.887, 28.54, 0.8), (7.79, 28.5, 0.8), (7.707, 28.43, 0.8), (7.644, 28.35, 0.8), (12.6, 28.05, -2.4), (12.59, 28.15, -2.4), (12.6, 28.25, -2.4), (12.64, 28.35, -2.4), (12.71, 28.43, -2.4), (12.79, 28.5, -2.4), (12.89, 28.54, -2.4), (12.99, 28.55, -2.4), (13.09, 28.54, -2.4), (13.19, 28.5, -2.4), (13.27, 28.43, -2.4), (13.34, 28.35, -2.4), (13.38, 28.25, -2.4), (13.39, 28.15, -2.4), (13.38, 28.05, -2.4), (13.34, 27.95, -2.4), (13.27, 27.87, -2.4), (13.19, 27.8, -2.4), (13.09, 27.76, -2.4), (12.99, 27.75, -2.4), (12.89, 27.76, -2.4), (12.79, 27.8, -2.4), (12.71, 27.87, -2.4), (12.64, 27.95, -2.4), (12.6, 28.25, 0.8), (12.59, 28.15, 0.8), (12.6, 28.05, 0.8), (12.64, 27.95, 0.8), (12.71, 27.87, 0.8), (12.79, 27.8, 0.8), (12.89, 27.76, 0.8), (12.99, 27.75, 0.8), (13.09, 27.76, 0.8), (13.19, 27.8, 0.8), (13.27, 27.87, 0.8), (13.34, 27.95, 0.8), (13.38, 28.05, 0.8), (13.39, 28.15, 0.8), (13.38, 28.25, 0.8), (13.34, 28.35, 0.8), (13.27, 28.43, 0.8), (13.19, 28.5, 0.8), (13.09, 28.54, 0.8), (12.99, 28.55, 0.8), (12.89, 28.54, 0.8), (12.79, 28.5, 0.8), (12.71, 28.43, 0.8), (12.64, 28.35, 0.8), (10.99, 26.75, 7.6), (10.99, 29.55, 7.6), (10.98, 29.55, 7.704), (10.94, 29.55, 7.8), (10.87, 29.55, 7.883), (10.79, 29.55, 7.946), (10.69, 29.55, 7.986), (10.59, 29.55, 8.0), (10.59, 26.75, 8.0), (10.69, 26.75, 7.986), (10.79, 26.75, 7.946), (10.87, 26.75, 7.883), (10.94, 26.75, 7.8), (10.98, 26.75, 7.704), (10.0, 26.75, 7.704), (9.99, 26.75, 7.6), (10.99, 26.75, 7.4), (9.99, 26.75, 7.4), (10.04, 26.75, 7.8), (10.11, 26.75, 7.883), (10.19, 26.75, 7.946), (10.39, 26.75, 8.0), (10.29, 26.75, 7.986), (10.39, 29.55, 8.0), (9.99, 29.55, 7.6), (10.29, 29.55, 7.986), (10.19, 29.55, 7.946), (10.11, 29.55, 7.883), (10.04, 29.55, 7.8), (10.0, 29.55, 7.704), (10.99, 29.55, 7.4), (9.99, 29.55, 7.4), (7.39, 31.25, 0.8), (7.39, 25.05, 0.8), (7.39, 31.25, 7.4), (7.39, 25.05, 7.4), (13.59, 31.25, 0.8), (13.59, 31.25, 7.4), (13.59, 25.05, 0.8), (13.59, 25.05, 7.4), (6.634, 11.97, -2.4), (6.62, 12.07, -2.4), (6.634, 12.18, -2.4), (6.674, 12.27, -2.4), (6.737, 12.36, -2.4), (6.82, 12.42, -2.4), (6.917, 12.46, -2.4), (7.02, 12.47, -2.4), (7.124, 12.46, -2.4), (7.22, 12.42, -2.4), (7.303, 12.36, -2.4), (7.367, 12.27, -2.4), (7.407, 12.18, -2.4), (7.42, 12.07, -2.4), (7.407, 11.97, -2.4), (7.367, 11.87, -2.4), (7.303, 11.79, -2.4), (7.22, 11.73, -2.4), (7.124, 11.69, -2.4), (7.02, 11.67, -2.4), (6.917, 11.69, -2.4), (6.82, 11.73, -2.4), (6.737, 11.79, -2.4), (6.674, 11.87, -2.4), (6.634, 12.18, 0.8), (6.62, 12.07, 0.8), (6.634, 11.97, 0.8), (6.674, 11.87, 0.8), (6.737, 11.79, 0.8), (6.82, 11.73, 0.8), (6.917, 11.69, 0.8), (7.02, 11.67, 0.8), (7.124, 11.69, 0.8), (7.22, 11.73, 0.8), (7.303, 11.79, 0.8), (7.367, 11.87, 0.8), (7.407, 11.97, 0.8), (7.42, 12.07, 0.8), (7.407, 12.18, 0.8), (7.367, 12.27, 0.8), (7.303, 12.36, 0.8), (7.22, 12.42, 0.8), (7.124, 12.46, 0.8), (7.02, 12.47, 0.8), (6.917, 12.46, 0.8), (6.82, 12.42, 0.8), (6.737, 12.36, 0.8), (6.674, 12.27, 0.8), (1.554, 11.97, -2.4), (1.54, 12.07, -2.4), (1.554, 12.18, -2.4), (1.594, 12.27, -2.4), (1.657, 12.36, -2.4), (1.74, 12.42, -2.4), (1.837, 12.46, -2.4), (1.94, 12.47, -2.4), (2.044, 12.46, -2.4), (2.14, 12.42, -2.4), (2.223, 12.36, -2.4), (2.287, 12.27, -2.4), (2.327, 12.18, -2.4), (2.34, 12.07, -2.4), (2.327, 11.97, -2.4), (2.287, 11.87, -2.4), (2.223, 11.79, -2.4), (2.14, 11.73, -2.4), (2.044, 11.69, -2.4), (1.94, 11.67, -2.4), (1.837, 11.69, -2.4), (1.74, 11.73, -2.4), (1.657, 11.79, -2.4), (1.594, 11.87, -2.4), (1.554, 12.18, 0.8), (1.54, 12.07, 0.8), (1.554, 11.97, 0.8), (1.594, 11.87, 0.8), (1.657, 11.79, 0.8), (1.74, 11.73, 0.8), (1.837, 11.69, 0.8), (1.94, 11.67, 0.8), (2.044, 11.69, 0.8), (2.14, 11.73, 0.8), (2.223, 11.79, 0.8), (2.287, 11.87, 0.8), (2.327, 11.97, 0.8), (2.34, 12.07, 0.8), (2.327, 12.18, 0.8), (2.287, 12.27, 0.8), (2.223, 12.36, 0.8), (2.14, 12.42, 0.8), (2.044, 12.46, 0.8), (1.94, 12.47, 0.8), (1.837, 12.46, 0.8), (1.74, 12.42, 0.8), (1.657, 12.36, 0.8), (1.594, 12.27, 0.8), (-3.526, 11.97, -2.4), (-3.54, 12.07, -2.4), (-3.526, 12.18, -2.4), (-3.486, 12.27, -2.4), (-3.423, 12.36, -2.4), (-3.34, 12.42, -2.4), (-3.243, 12.46, -2.4), (-3.14, 12.47, -2.4), (-3.036, 12.46, -2.4), (-2.94, 12.42, -2.4), (-2.857, 12.36, -2.4), (-2.793, 12.27, -2.4), (-2.753, 12.18, -2.4), (-2.74, 12.07, -2.4), (-2.753, 11.97, -2.4), (-2.793, 11.87, -2.4), (-2.857, 11.79, -2.4), (-2.94, 11.73, -2.4), (-3.036, 11.69, -2.4), (-3.14, 11.67, -2.4), (-3.243, 11.69, -2.4), (-3.34, 11.73, -2.4), (-3.423, 11.79, -2.4), (-3.486, 11.87, -2.4), (-3.526, 12.18, 0.8), (-3.54, 12.07, 0.8), (-3.526, 11.97, 0.8), (-3.486, 11.87, 0.8), (-3.423, 11.79, 0.8), (-3.34, 11.73, 0.8), (-3.243, 11.69, 0.8), (-3.14, 11.67, 0.8), (-3.036, 11.69, 0.8), (-2.94, 11.73, 0.8), (-2.857, 11.79, 0.8), (-2.793, 11.87, 0.8), (-2.753, 11.97, 0.8), (-2.74, 12.07, 0.8), (-2.753, 12.18, 0.8), (-2.793, 12.27, 0.8), (-2.857, 12.36, 0.8), (-2.94, 12.42, 0.8), (-3.036, 12.46, 0.8), (-3.14, 12.47, 0.8), (-3.243, 12.46, 0.8), (-3.34, 12.42, 0.8), (-3.423, 12.36, 0.8), (-3.486, 12.27, 0.8), (0.2402, 10.62, 7.9), (0.2402, 13.52, 7.9), (0.23, 13.52, 7.978), (0.2, 13.52, 8.05), (0.1524, 13.52, 8.112), (0.09022, 13.52, 8.16), (0.01786, 13.52, 8.19), (-0.05978, 13.52, 8.2), (-0.05978, 10.62, 8.2), (0.01786, 10.62, 8.19), (0.09022, 10.62, 8.16), (0.1524, 10.62, 8.112), (0.2, 10.62, 8.05), (0.23, 10.62, 7.978), (-0.4598, 13.52, 8.2), (-0.4598, 10.62, 8.2), (-0.7496, 13.52, 7.978), (-0.7196, 13.52, 8.05), (-0.6719, 13.52, 8.112), (-0.7598, 13.52, 7.9), (-0.7598, 13.52, 7.6), (0.2402, 13.52, 7.6), (-0.6098, 13.52, 8.16), (-0.5374, 13.52, 8.19), (-0.7598, 10.62, 7.9), (-0.7496, 10.62, 7.978), (-0.7196, 10.62, 8.05), (-0.6719, 10.62, 8.112), (-0.6098, 10.62, 8.16), (-0.5374, 10.62, 8.19), (0.2402, 10.62, 7.6), (-0.7598, 10.62, 7.6), (-4.46, 14.9, 0.8), (-4.46, 9.249, 0.8), (-4.46, 14.9, 7.6), (-4.46, 9.249, 7.6), (8.34, 14.9, 0.8), (8.34, 14.9, 7.6), (8.34, 9.249, 0.8), (8.34, 9.249, 7.6), (-5.91, 7.399, 0.8), (-5.91, -5.301, 0.8), (-5.91, 7.399, 1.6), (-5.91, -5.301, 1.6), (5.59, 7.399, 0.8), (5.59, 7.399, 1.6), (5.59, -5.301, 0.8), (5.59, -5.301, 1.6), (18.64, -1.101, 0.8), (18.64, -7.101, 0.8), (18.64, -1.101, 5.1), (18.64, -7.101, 5.1), (21.64, -1.101, 0.8), (21.64, -1.101, 5.1), (21.64, -7.101, 0.8), (21.64, -7.101, 5.1), (-11.86, -24.3, 0.8), (-11.86, -29.3, 0.8), (-11.86, -24.3, 5.1), (-11.86, -29.3, 5.1), (-8.86, -24.3, 0.8), (-8.86, -24.3, 5.1), (-8.86, -29.3, 0.8), (-8.86, -29.3, 5.1), (12.72, -42.45, -2.4), (12.71, -42.35, -2.4), (12.72, -42.25, -2.4), (12.76, -42.15, -2.4), (12.83, -42.07, -2.4), (12.91, -42.0, -2.4), (13.01, -41.96, -2.4), (13.11, -41.95, -2.4), (13.21, -41.96, -2.4), (13.31, -42.0, -2.4), (13.39, -42.07, -2.4), (13.46, -42.15, -2.4), (13.5, -42.25, -2.4), (13.51, -42.35, -2.4), (13.5, -42.45, -2.4), (13.46, -42.55, -2.4), (13.39, -42.63, -2.4), (13.31, -42.7, -2.4), (13.21, -42.74, -2.4), (13.11, -42.75, -2.4), (13.01, -42.74, -2.4), (12.91, -42.7, -2.4), (12.83, -42.63, -2.4), (12.76, -42.55, -2.4), (12.72, -42.25, 0.8), (12.71, -42.35, 0.8), (12.72, -42.45, 0.8), (12.76, -42.55, 0.8), (12.83, -42.63, 0.8), (12.91, -42.7, 0.8), (13.01, -42.74, 0.8), (13.11, -42.75, 0.8), (13.21, -42.74, 0.8), (13.31, -42.7, 0.8), (13.39, -42.63, 0.8), (13.46, -42.55, 0.8), (13.5, -42.45, 0.8), (13.51, -42.35, 0.8), (13.5, -42.25, 0.8), (13.46, -42.15, 0.8), (13.39, -42.07, 0.8), (13.31, -42.0, 0.8), (13.21, -41.96, 0.8), (13.11, -41.95, 0.8), (13.01, -41.96, 0.8), (12.91, -42.0, 0.8), (12.83, -42.07, 0.8), (12.76, -42.15, 0.8), (10.18, -42.45, -2.4), (10.17, -42.35, -2.4), (10.18, -42.25, -2.4), (10.22, -42.15, -2.4), (10.29, -42.07, -2.4), (10.37, -42.0, -2.4), (10.47, -41.96, -2.4), (10.57, -41.95, -2.4), (10.67, -41.96, -2.4), (10.77, -42.0, -2.4), (10.85, -42.07, -2.4), (10.92, -42.15, -2.4), (10.96, -42.25, -2.4), (10.97, -42.35, -2.4), (10.96, -42.45, -2.4), (10.92, -42.55, -2.4), (10.85, -42.63, -2.4), (10.77, -42.7, -2.4), (10.67, -42.74, -2.4), (10.57, -42.75, -2.4), (10.47, -42.74, -2.4), (10.37, -42.7, -2.4), (10.29, -42.63, -2.4), (10.22, -42.55, -2.4), (10.18, -42.25, 0.8), (10.17, -42.35, 0.8), (10.18, -42.45, 0.8), (10.22, -42.55, 0.8), (10.29, -42.63, 0.8), (10.37, -42.7, 0.8), (10.47, -42.74, 0.8), (10.57, -42.75, 0.8), (10.67, -42.74, 0.8), (10.77, -42.7, 0.8), (10.85, -42.63, 0.8), (10.92, -42.55, 0.8), (10.96, -42.45, 0.8), (10.97, -42.35, 0.8), (10.96, -42.25, 0.8), (10.92, -42.15, 0.8), (10.85, -42.07, 0.8), (10.77, -42.0, 0.8), (10.67, -41.96, 0.8), (10.57, -41.95, 0.8), (10.47, -41.96, 0.8), (10.37, -42.0, 0.8), (10.29, -42.07, 0.8), (10.22, -42.15, 0.8), (8.84, -40.1, 0.8), (8.84, -44.6, 0.8), (8.84, -40.1, 6.9), (8.84, -44.6, 6.9), (14.84, -40.1, 0.8), (14.84, -40.1, 6.9), (14.84, -44.6, 0.8), (14.84, -44.6, 6.9), (2.34, -6.301, 1.4), (2.34, -12.8, 1.4), (2.34, -5.301, -1.1), (2.34, -6.367, -3.347), (2.34, -3.929, -4.0), (2.34, -5.726, -4.796), (2.34, -11.38, 5.8), (2.34, 2.699, -4.0), (2.34, 3.699, -3.0), (2.34, 6.699, -3.0), (2.34, 6.699, -1.1), (-2.66, -6.301, 1.4), (-2.66, -11.38, 5.8), (-2.66, -12.8, 1.4), (-2.66, -6.367, -3.347), (-2.66, -5.726, -4.796), (-2.66, -3.929, -4.0), (-2.66, 2.699, -4.0), (-2.66, 3.699, -3.0), (-2.66, 6.699, -3.0), (-2.66, 6.699, -1.1), (-2.66, -5.301, -1.1), (-2.21, 44.8, 0.0), (1.09, 44.8, 0.0), (-2.21, 44.8, -0.8), (1.09, 44.8, -0.8), (-2.21, 43.12, 0.0), (-2.21, 43.12, -0.8), (1.09, 43.12, 0.0), (1.09, 43.12, -0.8)], [], [(293, 295, 294, 292), (1699, 1688, 1690, 1709), (1205, 1217, 1216, 1206), (545, 547, 546, 544), (902, 901, 925, 924), (820, 821, 819, 818), (788, 789, 787, 786), (900, 899, 927, 926), (387, 389, 388, 386), (1354, 1355, 1363, 1364), (642, 643, 639, 637), (43, 45, 44, 42), (25, 27, 26, 24), (259, 261, 260, 258), (617, 619, 618, 616), (659, 661, 660, 658), (275, 237, 235, 277), (665, 667, 666, 664), (946, 945, 977, 976), (7, 9, 8, 6), (773, 775, 774, 772), (457, 459, 458, 456), (465, 467, 466, 464), (1155, 1154, 1123, 1124), (1250, 1280, 1279, 1251), (1156, 1155, 1124, 1125), (143, 145, 144, 142), (11, 13, 12, 10), (1658, 1659, 1660, 1661, 1662, 1663, 1681, 1680, 1684, 1686, 1619, 1620, 1621, 1622, 1623, 1624, 1625, 1626, 1627, 1628, 1629, 1630, 1631, 1608, 1609, 1610, 1611, 1612, 1613, 1664, 1665, 1666, 1667, 1668, 1669, 1670, 1671, 1672, 1673, 1674, 1675, 1676, 1677, 1678, 1679, 1656, 1657), (1201, 1221, 1220, 1202), (681, 668, 669, 680), (1483, 1482, 1512, 1511), (1534, 1535, 1528, 1527), (1198, 1224, 1223, 1199), (936, 959, 963, 962), (987, 996, 997, 986), (778, 779, 777, 776), (816, 817, 814, 815), (989, 990, 993, 994), (832, 833, 831, 830), (1203, 1202, 1220, 1219), (862, 863, 861, 860), (1034, 1033, 1049, 1048), (1024, 1023, 1059, 1058), (195, 197, 196, 194), (435, 437, 436, 434), (1065, 1064, 1090, 1089), (1169, 1170, 1171, 1172, 1173, 1174, 1175, 1152, 1153, 1154, 1155, 1156, 1157, 1158, 1159, 1160, 1161, 1162, 1163, 1164, 1165, 1166, 1167, 1168), (784, 785, 783, 782), (47, 49, 48, 46), (1231, 1232, 1234, 1233), (17, 19, 18, 16), (69, 71, 70, 68), (699, 698, 711, 710), (131, 133, 132, 130), (1252, 1251, 1279, 1278), (561, 563, 562, 560), (1288, 1311, 1315, 1314), (581, 583, 582, 580), (177, 179, 178, 176), (633, 635, 634, 632), (1199, 1223, 1222, 1200), (1445, 1444, 1454, 1453), (9, 11, 10, 8), (679, 681, 680, 678), (1475, 1474, 1496, 1519), (1618, 1619, 1686, 1681, 1663, 1664, 1613, 1614, 1615, 1616, 1617), (305, 307, 306, 304), (161, 163, 162, 160), (37, 39, 38, 36), (1569, 1571, 1570, 1568), (89, 91, 90, 88), (901, 900, 926, 925), (895, 894, 932, 931), (19, 21, 20, 18), (1680, 1682, 1685, 1684), (265, 267, 266, 264), (1707, 1697, 1696, 1706), (945, 944, 978, 977), (219, 221, 220, 218), (648, 649, 651, 650), (808, 809, 811, 810), (49, 1, 0, 48), (940, 939, 983, 982), (963, 964, 965, 966, 967, 968, 969, 970, 1001, 1002, 1015, 1014, 976, 977, 978, 979, 980, 981, 929, 930, 931, 932, 933, 934, 935, 912, 913, 914, 915, 916, 917, 918, 919, 920, 921, 922, 923, 924, 925, 926, 927, 982, 983, 960, 961, 962), (417, 419, 418, 416), (395, 397, 396, 394), (842, 843, 845, 844), (415, 417, 416, 414), (31, 33, 32, 30), (1019, 1018, 1040, 1063), (1087, 1086, 1092, 1091), (447, 449, 448, 446), (616, 618, 72, 74), (443, 445, 444, 442), (445, 447, 446, 444), (1240, 1263, 1267, 1266), (117, 119, 118, 116), (299, 297, 295, 293, 291, 289, 287, 285, 283, 886, 653, 652, 667, 665, 663, 661, 659, 657, 668, 681, 679, 677, 675, 673, 671, 682, 695, 693, 691, 689, 687, 685, 696, 709, 707, 705, 703, 701, 699, 710, 712, 714, 760, 758, 756, 754, 752, 750, 748, 746, 744, 742, 740, 738, 736, 734, 732, 730, 728, 726, 724, 722, 720, 719, 717, 762, 764, 766, 768, 770, 798, 796, 794, 644, 648, 103, 101, 99, 151, 149, 147, 145, 143, 141, 139, 137, 135, 133, 131, 129, 127, 125, 123, 121, 119, 117, 254, 249, 248, 252, 455, 453, 451, 449, 494, 496, 259, 257, 303, 301), (391, 393, 392, 390), (939, 938, 960, 983), (813, 815, 814, 812), (243, 245, 244, 242), (227, 229, 228, 226), (249, 251, 250, 248), (500, 501, 503, 502), (35, 37, 36, 34), (1393, 1409, 1408, 1394), (517, 519, 518, 516), (379, 381, 380, 378), (1340, 1347, 1348, 1339), (279, 281, 280, 278), (283, 285, 284, 282), (281, 283, 282, 280), (137, 139, 138, 136), (33, 35, 34, 32), (555, 557, 556, 554), (1337, 1366, 1367, 1360, 1365, 1364, 1363, 1362, 1361, 1359, 1343, 1342, 1341, 1340, 1339, 1338), (1336, 1352, 1366, 1337), (95, 97, 96, 94), (1387, 1415, 1414, 1388), (301, 303, 302, 300), (269, 271, 270, 268), (579, 517, 516, 578), (1392, 1391, 1411, 1410), (1439, 1459, 1458, 1440), (299, 301, 300, 298), (157, 159, 158, 156), (159, 161, 160, 158), (640, 641, 643, 642), (663, 665, 664, 662), (459, 461, 460, 458), (339, 341, 340, 338), (329, 331, 330, 328), (331, 333, 332, 330), (337, 339, 338, 336), (93, 95, 94, 92), (325, 327, 326, 324), (677, 679, 678, 676), (1553, 1555, 1554, 1552), (1355, 1356, 1362, 1363), (1560, 1562, 1565, 1564), (1575, 1573, 1570, 1571), (1702, 1691, 1689, 1701), (179, 181, 180, 178), (720, 721, 718, 719), (908, 907, 919, 918), (744, 745, 743, 742), (897, 896, 930, 929), (1636, 1635, 1679, 1678), (786, 787, 785, 784), (1681, 1683, 1682, 1680), (1637, 1636, 1678, 1677), (717, 719, 718, 716), (3, 5, 4, 2), (1490, 1489, 1505, 1504), (705, 707, 706, 704), (389, 391, 390, 388), (449, 451, 450, 448), (101, 103, 102, 100), (477, 425, 424, 476), (241, 243, 242, 240), (431, 433, 432, 430), (393, 395, 394, 392), (989, 994, 995, 988), (949, 948, 974, 973), (790, 791, 789, 788), (193, 195, 194, 192), (399, 401, 400, 398), (403, 405, 404, 402), (99, 101, 100, 98), (213, 215, 214, 212), (419, 421, 420, 418), (834, 835, 833, 832), (928, 929, 981, 982, 927), (409, 411, 410, 408), (824, 825, 823, 822), (828, 829, 827, 826), (13, 15, 14, 12), (1069, 1109, 1108, 1070), (103, 105, 104, 102), (762, 763, 765, 764), (425, 427, 426, 424), (1039, 1043, 1042, 1016), (853, 855, 854, 852), (1035, 1034, 1048, 1047), (429, 431, 430, 428), (1036, 1035, 1047, 1046), (211, 213, 212, 210), (1023, 1022, 1060, 1059), (433, 435, 434, 432), (818, 819, 817, 816), (197, 199, 198, 196), (846, 847, 849, 848), (51, 53, 52, 50), (451, 453, 452, 450), (469, 471, 470, 468), (229, 231, 230, 228), (239, 241, 240, 238), (453, 455, 454, 452), (119, 121, 120, 118), (1087, 1064, 1065, 1066, 1067, 1068, 1069, 1070, 1071, 1072, 1073, 1074, 1075, 1076, 1077, 1078, 1079, 1080, 1081, 1082, 1083, 1084, 1085, 1086), (1114, 1115, 1118, 1117), (94, 96, 156, 158, 160, 162, 164, 166, 168, 170, 172, 174, 176, 178, 4, 6, 354, 356, 76, 78, 80, 82, 84, 86, 88, 90, 92), (115, 117, 116, 114), (1237, 1238, 1230, 1228), (471, 473, 472, 470), (57, 59, 58, 56), (233, 235, 234, 232), (452, 454, 255, 253, 495, 493, 491, 489, 487, 485, 483, 480, 481, 515, 513, 511, 509, 507, 576, 578, 516, 518, 520, 522, 524, 526, 528, 530, 532, 534, 536, 538, 540, 542, 544, 546, 548, 550, 552, 554, 556, 558, 560, 562, 564, 566, 568, 570, 572, 574, 505, 503, 501, 499, 497, 258, 260, 262, 264, 266, 240, 242, 244, 246, 200, 202, 204, 206, 208, 210, 420, 422, 376, 378, 380, 382, 384, 386, 641, 638, 639, 885, 883, 870, 871, 873, 875, 877, 879, 881, 867, 854, 855, 857, 859, 861, 863, 865, 851, 849, 330, 332, 334, 336, 338, 340, 342, 344, 346, 348, 350, 352, 354, 6, 8, 10, 12, 14, 16, 18, 20, 22, 24, 26, 28, 30, 32, 34, 36, 38, 40, 42, 44, 46, 48, 0, 2, 4, 582, 583, 587, 585, 52, 54, 56, 58, 60, 62, 64, 66, 68, 70, 72, 618, 620, 622, 624, 626, 628, 630, 632, 634, 588, 590, 592, 594, 596, 598, 600, 602, 604, 606, 608, 610, 612, 614, 616, 74, 76, 356, 358, 360, 362, 364, 371, 375, 373, 370, 310, 312, 847, 845, 843, 841, 812, 814, 817, 819, 821, 823, 825, 827, 829, 831, 833, 835, 837, 839, 811, 809, 807, 805, 803, 801, 772, 774, 777, 779, 781, 783, 647, 651, 649, 110, 112, 114, 460, 462, 464, 466, 468, 470, 472, 474, 476, 424, 426, 428, 430, 432, 434, 436, 438, 440, 442, 444, 446, 448, 450), (1157, 1156, 1125, 1126), (1161, 1130, 1131, 1162), (1137, 1136, 1134, 1133, 1100, 1101, 1135, 1113, 1112, 1146, 1145, 1144, 1143, 1142, 1141, 1140, 1139, 1138), (1167, 1166, 1136, 1137), (63, 65, 64, 62), (121, 123, 122, 120), (484, 485, 487, 486), (1, 3, 2, 0), (952, 951, 971, 970), (1172, 1171, 1141, 1142), (245, 247, 246, 244), (1160, 1159, 1128, 1129), (488, 489, 491, 490), (1180, 1182, 1195, 1194), (498, 499, 501, 500), (254, 255, 251, 249), (1192, 1193, 1191, 1190), (494, 495, 497, 496), (496, 497, 499, 498), (61, 63, 62, 60), (1188, 1189, 1187, 1186), (676, 678, 680, 669, 656, 658, 660, 662, 664, 666, 654, 655, 887, 885, 639, 643, 641, 386, 388, 390, 392, 394, 396, 398, 400, 402, 404, 406, 408, 410, 412, 414, 416, 418, 420, 210, 212, 214, 216, 218, 220, 222, 224, 226, 228, 230, 232, 234, 236, 238, 240, 266, 268, 270, 272, 274, 276, 278, 280, 282, 284, 286, 288, 290, 292, 294, 296, 298, 300, 302, 256, 258, 497, 495, 253, 250, 251, 255, 454, 456, 458, 460, 114, 116, 118, 120, 122, 124, 126, 128, 130, 132, 134, 136, 138, 140, 142, 144, 146, 148, 150, 98, 100, 102, 104, 106, 108, 110, 649, 646, 647, 783, 785, 787, 789, 791, 793, 795, 797, 799, 771, 769, 767, 765, 763, 716, 718, 721, 723, 725, 727, 729, 731, 733, 735, 737, 739, 741, 743, 745, 747, 749, 751, 753, 755, 757, 759, 761, 715, 713, 711, 698, 700, 702, 704, 706, 708, 697, 684, 686, 688, 690, 692, 694, 683, 670, 672, 674), (506, 507, 509, 508), (248, 250, 253, 252), (1118, 1115, 1113, 1135, 1194, 1195, 1212), (502, 503, 505, 504), (1208, 1214, 1213, 1209), (1154, 1153, 1147, 1123), (504, 505, 507, 506), (1228, 1230, 1229, 1227), (510, 511, 513, 512), (257, 259, 258, 256), (328, 330, 849, 847, 312, 314, 316, 318, 320, 322, 324, 326), (129, 131, 130, 128), (1235, 1236, 1238, 1237), (514, 515, 481, 479), (512, 513, 515, 514), (508, 509, 511, 510), (67, 69, 68, 66), (135, 137, 136, 134), (196, 198, 152, 154, 156, 96, 50, 52, 585, 582, 4, 178, 180, 182, 184, 186, 188, 190, 192, 194), (533, 535, 534, 532), (1190, 1191, 1189, 1188), (1181, 1183, 1182, 1180), (535, 537, 536, 534), (65, 67, 66, 64), (537, 539, 538, 536), (543, 545, 544, 542), (1241, 1240, 1266, 1265), (271, 273, 272, 270), (547, 549, 548, 546), (551, 553, 552, 550), (273, 275, 274, 272), (139, 141, 140, 138), (125, 127, 126, 124), (1290, 1289, 1313, 1312), (1303, 1323, 1322, 1304), (1263, 1262, 1268, 1267), (141, 143, 142, 140), (1300, 1299, 1327, 1326), (567, 569, 568, 566), (565, 567, 566, 564), (563, 565, 564, 562), (287, 289, 288, 286), (285, 287, 286, 284), (575, 577, 576, 574), (73, 75, 74, 72), (1359, 1357, 1344, 1343), (289, 291, 290, 288), (760, 761, 759, 758), (89, 87, 85, 83, 81, 79, 5, 3, 1, 49, 47, 842, 580, 584, 586, 581, 844, 846, 313, 311, 368, 372, 374, 597, 595, 593, 591, 589, 55, 53, 51, 97, 95, 161, 159, 157, 155, 153, 199, 197, 195, 193, 191, 189, 187, 185, 183, 181, 179, 177, 175, 173, 171, 169, 167, 165), (295, 297, 296, 294), (1368, 1370, 1373, 1372), (586, 587, 583, 581), (685, 687, 686, 684), (1325, 1326, 1327, 1328, 1329, 1330, 1331, 1332, 1372, 1374, 1369, 1267, 1268, 1269, 1270, 1271, 1272, 1273, 1274, 1275, 1276, 1277, 1278, 1279, 1335, 1312, 1313, 1314, 1315, 1316, 1317, 1318, 1319, 1320, 1321, 1322, 1323, 1324), (593, 595, 594, 592), (599, 601, 600, 598), (581, 580, 842, 844), (75, 77, 76, 74), (597, 599, 598, 596), (149, 151, 150, 148), (303, 257, 256, 302), (609, 611, 610, 608), (1393, 1392, 1410, 1409), (615, 617, 616, 614), (644, 646, 649, 648), (1387, 1386, 1416, 1415), (377, 379, 378, 376), (623, 625, 624, 622), (79, 81, 80, 78), (482, 483, 485, 484), (1382, 1381, 1421, 1420), (1394, 1408, 1407, 1395), (621, 623, 622, 620), (1425, 1449, 1448, 1426), (619, 621, 620, 618), (625, 627, 626, 624), (629, 631, 630, 628), (1398, 1404, 1403, 1399), (1443, 1442, 1456, 1455), (379, 377, 559, 557, 555, 553, 551, 549, 547, 545, 543, 882, 884, 637, 636, 640, 381), (1358, 1361, 1362, 1356), (1369, 1371, 1370, 1368), (635, 589, 588, 634), (319, 321, 320, 318), (627, 629, 628, 626), (1396, 1395, 1407, 1406), (637, 639, 638, 636), (41, 43, 42, 40), (636, 638, 641, 640), (163, 165, 164, 162), (653, 655, 654, 652), (323, 325, 324, 322), (1428, 1427, 1471, 1470), (83, 85, 84, 82), (650, 651, 647, 645), (313, 315, 314, 312), (1492, 1491, 1503, 1502), (311, 313, 312, 310), (167, 169, 168, 166), (161, 95, 93, 91, 89, 165, 163), (657, 659, 658, 656), (1481, 1480, 1514, 1513), (1484, 1483, 1511, 1510), (81, 83, 82, 80), (1478, 1477, 1517, 1516), (153, 155, 154, 152), (165, 167, 166, 164), (1488, 1487, 1507, 1506), (1494, 1500, 1499, 1495), (1524, 1531, 1532, 1523), (171, 173, 172, 170), (85, 87, 86, 84), (1546, 1547, 1538, 1537), (151, 99, 98, 150), (673, 675, 674, 672), (169, 171, 170, 168), (1282, 1283, 1284, 1285, 1286, 1287, 1264, 1265, 1266, 1267, 1369, 1368, 1372, 1332, 1333, 1334, 1335, 1279, 1280, 1281), (1370, 1367, 1366, 1352, 1353, 1371, 1375, 1373), (671, 670, 683, 682), (687, 689, 688, 686), (1367, 1370, 1371, 1353), (1525, 1524, 1523, 1522, 1521, 1541, 1540, 1539, 1536, 1537, 1538, 1542, 1543, 1534, 1527, 1526), (661, 663, 662, 660), (343, 345, 344, 342), (685, 684, 697, 696), (1567, 1565, 1562, 1563), (899, 898, 928, 927), (367, 305, 304, 366), (703, 705, 704, 702), (351, 353, 352, 350), (903, 923, 922, 904), (907, 906, 920, 919), (709, 696, 697, 708), (693, 695, 694, 692), (189, 191, 190, 188), (91, 93, 92, 90), (752, 753, 751, 750), (359, 361, 360, 358), (87, 89, 88, 86), (355, 357, 356, 354), (890, 889, 913, 912), (910, 909, 917, 916), (909, 908, 918, 917), (903, 902, 924, 923), (1640, 1674, 1673, 1641), (905, 904, 922, 921), (730, 731, 729, 728), (361, 363, 362, 360), (726, 727, 725, 724), (267, 269, 268, 266), (225, 227, 226, 224), (1580, 1581, 1583, 1582), (1569, 1568, 1572, 1574), (183, 185, 184, 182), (732, 733, 731, 730), (1595, 1594, 1624, 1623), (734, 735, 733, 732), (1233, 1234, 1236, 1235), (893, 892, 934, 933), (742, 743, 741, 740), (369, 371, 370, 368), (1647, 1667, 1666, 1648), (707, 709, 708, 706), (746, 747, 745, 744), (944, 943, 979, 978), (374, 375, 371, 369), (368, 370, 373, 372), (1684, 1685, 1687, 1686), (1701, 1689, 1694, 1700), (349, 351, 350, 348), (955, 954, 968, 967), (45, 47, 46, 44), (957, 956, 966, 965), (958, 957, 965, 964), (383, 385, 384, 382), (764, 765, 767, 766), (792, 793, 791, 790), (1645, 1644, 1670, 1669), (1543, 1542, 1548, 1549), (1704, 1692, 1693, 1703), (1242, 1241, 1265, 1264), (740, 741, 739, 738), (956, 955, 967, 966), (1714, 1715, 1717, 1716), (191, 193, 192, 190), (953, 952, 970, 969), (1171, 1170, 1140, 1141), (810, 811, 839, 838), (864, 850, 851, 865), (1705, 1695, 1692, 1704), (766, 767, 769, 768), (776, 777, 774, 775), (750, 751, 749, 748), (943, 942, 980, 979), (942, 941, 981, 980), (185, 187, 186, 184), (29, 31, 30, 28), (55, 57, 56, 54), (782, 783, 781, 780), (942, 943, 944, 945, 946, 947, 948, 949, 950, 951, 952, 953, 954, 955, 956, 957, 958, 959, 936, 937, 938, 939, 940, 941), (941, 940, 982, 981), (27, 29, 28, 26), (985, 986, 997, 984), (199, 153, 152, 198), (991, 992, 993, 990), (770, 771, 799, 798), (768, 769, 771, 770), (987, 988, 995, 996), (798, 799, 797, 796), (796, 797, 795, 794), (397, 399, 398, 396), (998, 999, 992, 991), (1006, 1007, 998, 991, 990, 989, 988, 987, 986, 985, 1002, 1001, 1000, 1003, 1004, 1005), (1008, 1009, 1003, 1000), (1009, 1010, 1004, 1003), (201, 203, 202, 200), (800, 801, 803, 802), (407, 409, 408, 406), (999, 998, 1007, 1013), (1010, 1011, 1005, 1004), (1007, 1006, 1012, 1013), (802, 803, 805, 804), (756, 757, 755, 754), (773, 772, 801, 800), (804, 805, 807, 806), (405, 407, 406, 404), (1011, 1012, 1006, 1005), (1011, 1010, 1009, 1008, 1014, 1015, 984, 997, 996, 995, 994, 993, 992, 999, 1013, 1012), (401, 403, 402, 400), (806, 807, 809, 808), (1000, 1001, 1014, 1008), (984, 1015, 1002, 985), (826, 827, 825, 824), (97, 51, 50, 96), (822, 823, 821, 820), (205, 207, 206, 204), (203, 205, 204, 202), (413, 415, 414, 412), (1014, 1001, 970, 971, 972, 973, 974, 975, 976), (830, 831, 829, 828), (123, 125, 124, 122), (1020, 1062, 1061, 1021), (838, 839, 837, 836), (111, 113, 112, 110), (878, 879, 877, 876), (1026, 1025, 1057, 1056), (813, 812, 841, 840), (872, 873, 871, 869), (421, 423, 422, 420), (840, 841, 843, 842), (53, 55, 54, 52), (849, 851, 850, 848), (1017, 1016, 1042, 1041), (858, 859, 857, 856), (411, 413, 412, 410), (856, 857, 855, 853), (1031, 1030, 1052, 1051), (1039, 1038, 1044, 1043), (1018, 1017, 1041, 1040), (1038, 1037, 1045, 1044), (209, 211, 210, 208), (860, 861, 859, 858), (1030, 1029, 1053, 1052), (1037, 1036, 1046, 1045), (215, 217, 216, 214), (1033, 1032, 1050, 1049), (1032, 1031, 1051, 1050), (1028, 1027, 1055, 1054), (1029, 1028, 1054, 1053), (948, 947, 975, 974), (423, 377, 376, 422), (780, 781, 779, 778), (844, 845, 847, 846), (217, 219, 218, 216), (864, 865, 863, 862), (1027, 1026, 1056, 1055), (1025, 1024, 1058, 1057), (874, 875, 873, 872), (869, 871, 870, 868), (836, 837, 835, 834), (1022, 1021, 1061, 1060), (207, 209, 208, 206), (427, 429, 428, 426), (852, 854, 867, 866), (876, 877, 875, 874), (951, 950, 972, 971), (439, 441, 440, 438), (1033, 1034, 1035, 1036, 1037, 1038, 1039, 1016, 1017, 1018, 1019, 1020, 1021, 1022, 1023, 1024, 1025, 1026, 1027, 1028, 1029, 1030, 1031, 1032), (105, 107, 106, 104), (1072, 1106, 1105, 1073), (886, 887, 655, 653), (880, 866, 867, 881), (1257, 1273, 1272, 1258), (868, 870, 883, 882), (882, 883, 885, 884), (884, 885, 887, 886), (223, 225, 224, 222), (109, 111, 110, 108), (1081, 1097, 1096, 1082), (1084, 1094, 1093, 1085), (1084, 1083, 1095, 1094), (221, 223, 222, 220), (1291, 1335, 1334, 1292), (1204, 1203, 1219, 1218), (1066, 1065, 1089, 1088), (1076, 1075, 1103, 1102), (1081, 1080, 1098, 1097), (463, 465, 464, 462), (950, 949, 973, 972), (1166, 1165, 1134, 1136), (441, 443, 442, 440), (1075, 1074, 1104, 1103), (1074, 1073, 1105, 1104), (1020, 1019, 1063, 1062), (1078, 1077, 1101, 1100), (1069, 1068, 1110, 1109), (437, 439, 438, 436), (1068, 1067, 1111, 1110), (1072, 1071, 1107, 1106), (59, 61, 60, 58), (1071, 1070, 1108, 1107), (1079, 1078, 1100, 1099), (1112, 1114, 1117, 1116), (1077, 1076, 1102, 1101), (1113, 1115, 1114, 1112), (479, 481, 480, 478), (467, 469, 468, 466), (231, 233, 232, 230), (1060, 1061, 1121, 1120, 1059), (455, 457, 456, 454), (235, 237, 236, 234), (1085, 1093, 1092, 1086), (1097, 1098, 1099, 1100, 1133, 1132, 1131, 1130, 1129, 1128, 1127, 1126, 1125, 1124, 1123, 1147, 1146, 1112, 1116, 1122, 1119, 1121, 1061, 1062, 1063, 1040, 1041, 1042, 1043, 1044, 1045, 1046, 1047, 1048, 1049, 1050, 1051, 1052, 1053, 1054, 1055, 1056, 1057, 1058, 1059, 1120, 1135, 1101, 1102, 1103, 1104, 1105, 1106, 1107, 1108, 1109, 1110, 1111, 1088, 1089, 1090, 1091, 1092, 1093, 1094, 1095, 1096), (1298, 1297, 1329, 1328), (1149, 1151, 1150, 1148), (1163, 1162, 1131, 1132), (1119, 1148, 1150, 1121), (1067, 1066, 1088, 1111), (107, 109, 108, 106), (1192, 1176, 1178, 1193), (478, 480, 483, 482), (492, 493, 495, 494), (247, 201, 200, 246), (15, 17, 16, 14), (1158, 1157, 1126, 1127), (1122, 1149, 1148, 1119), (1170, 1169, 1139, 1140), (1175, 1174, 1144, 1145), (1174, 1173, 1143, 1144), (490, 491, 493, 492), (1173, 1172, 1142, 1143), (486, 487, 489, 488), (1153, 1152, 1146, 1147), (1159, 1158, 1127, 1128), (1302, 1301, 1325, 1324), (1169, 1168, 1138, 1139), (576, 507, 505, 574), (1168, 1167, 1137, 1138), (461, 463, 462, 460), (113, 115, 114, 112), (1164, 1163, 1132, 1133), (1083, 1082, 1096, 1095), (1161, 1160, 1129, 1130), (1177, 1179, 1178, 1176), (1165, 1164, 1133, 1134), (1152, 1175, 1145, 1146), (1447, 1446, 1452, 1451), (1209, 1213, 1211, 1210), (1206, 1216, 1215, 1207), (1184, 1185, 1183, 1181), (127, 129, 128, 126), (539, 541, 540, 538), (1186, 1187, 1185, 1184), (1064, 1087, 1091, 1090), (252, 253, 255, 254), (1204, 1218, 1217, 1205), (1191, 1193, 1178, 1179, 1196, 1197, 1198, 1199, 1200, 1201, 1202, 1203, 1204, 1205, 1206, 1207, 1208, 1209, 1210, 1195, 1182, 1183, 1185, 1187, 1189), (1207, 1215, 1214, 1208), (1438, 1437, 1461, 1460), (1345, 1346, 1341, 1342), (1211, 1212, 1195, 1210), (1305, 1321, 1320, 1306), (1080, 1079, 1099, 1098), (1255, 1254, 1276, 1275), (155, 157, 156, 154), (347, 349, 348, 346), (1196, 1226, 1225, 1197), (297, 299, 298, 296), (1436, 1435, 1463, 1462), (1151, 1149, 1122, 1116, 1229, 1230, 1226, 1239), (304, 306, 308, 310, 370, 371, 364, 366), (1239, 1226, 1196, 1179), (1118, 1212, 1211, 1213, 1214, 1215, 1216, 1217, 1218, 1219, 1220, 1221, 1222, 1223, 1224, 1225, 1226, 1230, 1238, 1236, 1234, 1232, 1229, 1116, 1117), (181, 183, 182, 180), (521, 523, 522, 520), (1120, 1121, 1150, 1151, 1239, 1179, 1177), (1177, 1176, 1192, 1190, 1188, 1186, 1184, 1235, 1237, 1228, 1120), (1181, 1180, 1194, 1135, 1120, 1228, 1227, 1231, 1233, 1235, 1184), (525, 527, 526, 524), (1243, 1242, 1264, 1287), (1243, 1287, 1286, 1244), (1256, 1255, 1275, 1274), (1245, 1285, 1284, 1246), (363, 365, 364, 362), (1248, 1282, 1281, 1249), (631, 633, 632, 630), (553, 555, 554, 552), (475, 477, 476, 474), (1253, 1252, 1278, 1277), (1262, 1261, 1269, 1268), (263, 265, 264, 262), (1260, 1259, 1271, 1270), (1307, 1306, 1320, 1319), (1257, 1256, 1274, 1273), (691, 693, 692, 690), (133, 135, 134, 132), (1250, 1249, 1281, 1280), (1247, 1246, 1284, 1283), (1305, 1304, 1322, 1321), (531, 533, 532, 530), (1245, 1244, 1286, 1285), (275, 277, 276, 274), (473, 475, 474, 472), (1254, 1255, 1256, 1257, 1258, 1259, 1260, 1261, 1262, 1263, 1240, 1241, 1242, 1243, 1244, 1245, 1246, 1247, 1248, 1249, 1250, 1251, 1252, 1253), (237, 239, 238, 236), (549, 551, 550, 548), (557, 559, 558, 556), (1293, 1333, 1332, 1294), (1296, 1330, 1329, 1297), (1260, 1270, 1269, 1261), (559, 561, 560, 558), (1308, 1318, 1317, 1309), (21, 23, 22, 20), (1259, 1258, 1272, 1271), (1310, 1309, 1317, 1316), (1247, 1283, 1282, 1248), (1308, 1307, 1319, 1318), (1301, 1300, 1326, 1325), (523, 525, 524, 522), (1292, 1334, 1333, 1293), (1296, 1295, 1331, 1330), (794, 795, 793, 792), (1303, 1302, 1324, 1323), (1291, 1290, 1312, 1335), (571, 573, 572, 570), (1295, 1294, 1332, 1331), (1293, 1294, 1295, 1296, 1297, 1298, 1299, 1300, 1301, 1302, 1303, 1304, 1305, 1306, 1307, 1308, 1309, 1310, 1311, 1288, 1289, 1290, 1291, 1292), (1339, 1348, 1349, 1338), (277, 279, 278, 276), (573, 575, 574, 572), (1298, 1328, 1327, 1299), (1310, 1316, 1315, 1311), (1200, 1222, 1221, 1201), (1344, 1345, 1342, 1343), (613, 615, 614, 612), (1289, 1288, 1314, 1313), (291, 293, 292, 290), (1351, 1353, 1352, 1336, 1349, 1348, 1347, 1346, 1345, 1344, 1357, 1358, 1356, 1355, 1354, 1350), (1351, 1350, 1365, 1360), (5, 7, 6, 4), (1354, 1364, 1365, 1350), (577, 579, 578, 576), (601, 603, 602, 600), (1357, 1359, 1361, 1358), (145, 147, 146, 144), (584, 585, 587, 586), (580, 582, 585, 584), (1360, 1367, 1353, 1351), (1374, 1375, 1371, 1369), (1372, 1373, 1375, 1374), (1338, 1349, 1336, 1337), (1534, 1543, 1549, 1535), (1379, 1378, 1400, 1423), (1383, 1382, 1420, 1419), (1385, 1384, 1418, 1417), (1390, 1412, 1411, 1391), (1520, 1550, 1541, 1521), (605, 607, 606, 604), (1378, 1377, 1401, 1400), (1396, 1406, 1405, 1397), (667, 652, 654, 666), (1397, 1405, 1404, 1398), (39, 41, 40, 38), (307, 309, 308, 306), (1399, 1403, 1402, 1376), (675, 677, 676, 674), (611, 613, 612, 610), (1377, 1376, 1402, 1401), (1389, 1388, 1414, 1413), (1481, 1513, 1512, 1482), (1381, 1380, 1422, 1421), (309, 311, 310, 308), (1380, 1379, 1423, 1422), (1394, 1395, 1396, 1397, 1398, 1399, 1376, 1377, 1378, 1379, 1380, 1381, 1382, 1383, 1384, 1385, 1386, 1387, 1388, 1389, 1390, 1391, 1392, 1393), (607, 609, 608, 606), (1385, 1417, 1416, 1386), (77, 79, 78, 76), (1433, 1465, 1464, 1434), (1435, 1434, 1464, 1463), (527, 529, 528, 526), (591, 593, 592, 590), (1442, 1441, 1457, 1456), (1445, 1453, 1452, 1446), (1444, 1443, 1455, 1454), (1424, 1447, 1451, 1450), (1432, 1431, 1467, 1466), (595, 597, 596, 594), (1227, 1229, 1232, 1231), (315, 317, 316, 314), (1439, 1438, 1460, 1459), (1390, 1389, 1413, 1412), (1425, 1424, 1450, 1449), (1433, 1432, 1466, 1465), (569, 571, 570, 568), (1197, 1225, 1224, 1198), (541, 543, 542, 540), (1429, 1428, 1470, 1469), (1427, 1426, 1448, 1471), (1445, 1446, 1447, 1424, 1425, 1426, 1427, 1428, 1429, 1430, 1431, 1432, 1433, 1434, 1435, 1436, 1437, 1438, 1439, 1440, 1441, 1442, 1443, 1444), (321, 323, 322, 320), (1254, 1253, 1277, 1276), (327, 329, 328, 326), (1703, 1693, 1691, 1702), (1525, 1526, 1529, 1530), (1437, 1436, 1462, 1461), (1489, 1488, 1506, 1505), (1478, 1516, 1515, 1479), (1490, 1504, 1503, 1491), (1493, 1492, 1502, 1501), (1494, 1493, 1501, 1500), (603, 605, 604, 602), (175, 177, 176, 174), (645, 647, 646, 644), (1472, 1495, 1499, 1498), (341, 343, 342, 340), (1485, 1484, 1510, 1509), (1527, 1528, 1529, 1526), (1487, 1486, 1508, 1507), (1477, 1476, 1518, 1517), (1429, 1469, 1468, 1430), (1476, 1475, 1519, 1518), (1474, 1473, 1497, 1496), (1341, 1346, 1347, 1340), (333, 335, 334, 332), (657, 656, 669, 668), (335, 337, 336, 334), (1383, 1419, 1418, 1384), (1483, 1484, 1485, 1486, 1487, 1488, 1489, 1490, 1491, 1492, 1493, 1494, 1495, 1472, 1473, 1474, 1475, 1476, 1477, 1478, 1479, 1480, 1481, 1482), (1522, 1533, 1520, 1521), (317, 319, 318, 316), (1525, 1530, 1531, 1524), (671, 673, 672, 670), (1522, 1523, 1532, 1533), (1544, 1545, 1536, 1539), (1539, 1540, 1551, 1544), (1546, 1537, 1536, 1545), (758, 759, 757, 756), (1412, 1413, 1556, 1558, 1410, 1411), (1473, 1472, 1498, 1497), (1430, 1468, 1467, 1431), (1548, 1547, 1546, 1545, 1544, 1551, 1550, 1520, 1533, 1532, 1531, 1530, 1529, 1528, 1535, 1549), (1480, 1479, 1515, 1514), (1552, 1554, 1557, 1556), (589, 591, 590, 588), (1551, 1540, 1554, 1555, 1559, 1550), (1556, 1557, 1559, 1558), (1541, 1550, 1559, 1557, 1554, 1540), (836, 834, 832, 830, 828, 826, 824, 822, 820, 818, 816, 815, 813, 840, 842, 47, 45, 43, 41, 39, 37, 35, 33, 31, 29, 27, 25, 23, 21, 19, 17, 15, 13, 11, 9, 7, 5, 79, 77, 75, 73, 71, 69, 67, 65, 63, 61, 59, 57, 55, 589, 635, 633, 631, 629, 627, 625, 623, 621, 619, 617, 615, 613, 611, 609, 607, 605, 603, 601, 599, 597, 374, 369, 368, 311, 309, 307, 305, 367, 365, 363, 361, 359, 357, 355, 353, 351, 349, 347, 345, 343, 341, 339, 337, 335, 333, 331, 329, 327, 325, 323, 321, 319, 317, 315, 313, 846, 848, 850, 864, 862, 860, 858, 856, 853, 852, 866, 880, 878, 876, 874, 872, 869, 868, 882, 543, 541, 539, 537, 535, 533, 531, 529, 527, 525, 523, 521, 519, 517, 579, 577, 575, 573, 571, 569, 567, 565, 563, 561, 559, 377, 423, 421, 419, 417, 415, 413, 411, 409, 407, 405, 403, 401, 399, 397, 395, 393, 391, 389, 387, 385, 383, 381, 640, 642, 637, 884, 886, 283, 281, 279, 277, 235, 233, 231, 229, 227, 225, 223, 221, 219, 217, 215, 213, 211, 209, 207, 205, 203, 201, 247, 245, 243, 241, 239, 237, 275, 273, 271, 269, 267, 265, 263, 261, 259, 496, 498, 500, 502, 504, 506, 508, 510, 512, 514, 479, 478, 482, 484, 486, 488, 490, 492, 494, 449, 447, 445, 443, 441, 439, 437, 435, 433, 431, 429, 427, 425, 477, 475, 473, 471, 469, 467, 465, 463, 461, 459, 457, 455, 252, 254, 117, 115, 113, 111, 109, 107, 105, 103, 648, 650, 645, 644, 794, 792, 790, 788, 786, 784, 782, 780, 778, 776, 775, 773, 800, 802, 804, 806, 808, 810, 838), (1558, 1559, 1555, 1553), (1504, 1505, 1453, 1454, 1455, 1558, 1553, 1503), (937, 936, 962, 961), (695, 682, 683, 694), (1451, 1452, 1453, 1505, 1506, 1507, 1508, 1509, 1510, 1511, 1512, 1513, 1514, 1515, 1516, 1517, 1518, 1519, 1496, 1497, 1498, 1499, 1500, 1501, 1502, 1503, 1553, 1552, 1556, 1413, 1414, 1415, 1416, 1417, 1418, 1419, 1420, 1421, 1422, 1423, 1400, 1401, 1402, 1403, 1404, 1405, 1406, 1407, 1408, 1409, 1410, 1558, 1455, 1456, 1457, 1458, 1459, 1460, 1461, 1462, 1463, 1464, 1465, 1466, 1467, 1468, 1469, 1470, 1471, 1448, 1449, 1450), (1561, 1560, 1564, 1566), (261, 263, 262, 260), (1561, 1563, 1562, 1560), (699, 701, 700, 698), (1566, 1567, 1563, 1561), (1564, 1565, 1567, 1566), (1568, 1570, 1573, 1572), (1572, 1573, 1575, 1574), (1574, 1575, 1571, 1569), (1576, 1578, 1581, 1580), (701, 703, 702, 700), (1582, 1583, 1579, 1577), (1585, 1584, 1610, 1609), (1577, 1576, 1580, 1582), (1583, 1581, 1578, 1579), (365, 367, 366, 364), (1591, 1590, 1628, 1627), (1592, 1591, 1627, 1626), (1588, 1630, 1629, 1589), (1589, 1629, 1628, 1590), (1592, 1626, 1625, 1593), (173, 175, 174, 172), (724, 725, 723, 722), (710, 711, 713, 712), (1599, 1598, 1620, 1619), (1601, 1617, 1616, 1602), (1603, 1602, 1616, 1615), (1586, 1585, 1609, 1608), (1604, 1614, 1613, 1605), (1600, 1618, 1617, 1601), (1605, 1613, 1612, 1606), (1607, 1606, 1612, 1611), (1584, 1607, 1611, 1610), (889, 888, 914, 913), (1485, 1509, 1508, 1486), (1604, 1603, 1615, 1614), (888, 911, 915, 914), (357, 359, 358, 356), (911, 910, 916, 915), (1599, 1619, 1618, 1600), (1598, 1597, 1621, 1620), (1596, 1595, 1623, 1622), (689, 691, 690, 688), (1594, 1593, 1625, 1624), (353, 355, 354, 352), (906, 905, 921, 920), (1588, 1587, 1631, 1630), (1597, 1596, 1622, 1621), (1587, 1586, 1608, 1631), (898, 897, 929, 928), (529, 531, 530, 528), (1595, 1596, 1597, 1598, 1599, 1600, 1601, 1602, 1603, 1604, 1605, 1606, 1607, 1584, 1585, 1586, 1587, 1588, 1589, 1590, 1591, 1592, 1593, 1594), (728, 729, 727, 726), (893, 894, 895, 896, 897, 898, 899, 900, 901, 902, 903, 904, 905, 906, 907, 908, 909, 910, 911, 888, 889, 890, 891, 892), (23, 25, 24, 22), (1706, 1696, 1695, 1705), (896, 895, 931, 930), (1637, 1677, 1676, 1638), (894, 893, 933, 932), (891, 890, 912, 935), (738, 739, 737, 736), (71, 73, 72, 70), (1644, 1643, 1671, 1670), (519, 521, 520, 518), (892, 891, 935, 934), (1646, 1645, 1669, 1668), (1649, 1665, 1664, 1650), (736, 737, 735, 734), (1652, 1651, 1663, 1662), (147, 149, 148, 146), (1632, 1655, 1659, 1658), (1633, 1632, 1658, 1657), (1634, 1633, 1657, 1656), (1654, 1660, 1659, 1655), (1654, 1653, 1661, 1660), (1698, 1690, 1688, 1694, 1689, 1691, 1693, 1692, 1695, 1696, 1697), (1649, 1648, 1666, 1665), (1647, 1646, 1668, 1667), (938, 937, 961, 960), (1652, 1662, 1661, 1653), (722, 723, 721, 720), (1642, 1641, 1673, 1672), (1640, 1639, 1675, 1674), (947, 946, 976, 975), (1643, 1642, 1672, 1671), (1635, 1634, 1656, 1679), (754, 755, 753, 752), (1708, 1698, 1697, 1707), (1639, 1638, 1676, 1675), (1686, 1687, 1683, 1681), (187, 189, 188, 186), (748, 749, 747, 746), (1687, 1685, 1682, 1683), (712, 713, 715, 714), (1577, 1579, 1578, 1576), (714, 715, 761, 760), (1548, 1542, 1538, 1547), (1441, 1440, 1458, 1457), (372, 373, 375, 374), (1652, 1653, 1654, 1655, 1632, 1633, 1634, 1635, 1636, 1637, 1638, 1639, 1640, 1641, 1642, 1643, 1644, 1645, 1646, 1647, 1648, 1649, 1650, 1651), (1651, 1650, 1664, 1663), (959, 958, 964, 963), (381, 383, 382, 380), (1700, 1694, 1688, 1699), (345, 347, 346, 344), (1709, 1690, 1698, 1708), (1699, 1709, 1708, 1707, 1706, 1705, 1704, 1703, 1702, 1701, 1700), (717, 716, 763, 762), (1710, 1712, 1715, 1714), (1710, 1714, 1716, 1711), (1711, 1713, 1712, 1710), (385, 387, 386, 384), (954, 953, 969, 968), (1716, 1717, 1713, 1711), (1715, 1712, 1713, 1717), (880, 881, 879, 878)])
me_g305_circuit.use_remesh_fix_poles = True
me_g305_circuit.use_remesh_preserve_attributes = False
me_g305_circuit.use_mirror_vertex_groups = False
me_g305_circuit.update()

# ---- objects
ob_g305_circuit = bpy.data.objects.new('G305 circuit', me_g305_circuit)

# ---- transforms, parenting, visibility, modifiers, constraints
ob_g305_circuit.location = (-4.521, -0.5872, 1.526)
ob_g305_circuit.scale = (0.1, 0.1, 0.1)
ob_g305_circuit.lock_scale = (True, True, True)
ob_g305_circuit.lineart.crease_threshold = 0.0

# ---- collection membership
col_collection.objects.link(ob_g305_circuit)

# ---- scene / render settings (as saved in the file)
scene.frame_start = 1; scene.frame_end = 250; scene.frame_set(1)
scene.render.engine = 'BLENDER_EEVEE_NEXT'
scene.cycles.use_denoising = False
scene.cycles.samples = 128
scene.cycles.sampling_pattern = 'TABULATED_SOBOL'
scene.cycles.use_adaptive_sampling = False
scene.cycles.use_light_tree = False
scene.view_settings.view_transform = 'Filmic'
scene.unit_settings.scale_length = 0.01
bpy.context.view_layer.update()

# ---- added for rendering (the .blend has no active camera and no usable light): camera, sun
cam_auto = bpy.data.cameras.new('AutoCamera')
cam_auto.lens = 50.0
cam_auto.sensor_width = 36.0
cam_auto.clip_end = 1000.0
ob_auto_camera = bpy.data.objects.new('AutoCamera', cam_auto)
scene.collection.objects.link(ob_auto_camera)
ob_auto_camera.location = (5.302, -12.0103, 9.71387)
ob_auto_camera.rotation_euler = (1.09748, -7.21219e-08, 0.694738)
scene.camera = ob_auto_camera
light_auto_sun = bpy.data.lights.new('AutoSun', 'SUN')
light_auto_sun.energy = 3.0
light_auto_sun.angle = 0.0523599
ob_auto_sun = bpy.data.objects.new('AutoSun', light_auto_sun)
scene.collection.objects.link(ob_auto_sun)
ob_auto_sun.rotation_euler = (0.872665, 0.174533, 0.523599)
bpy.context.view_layer.update()

